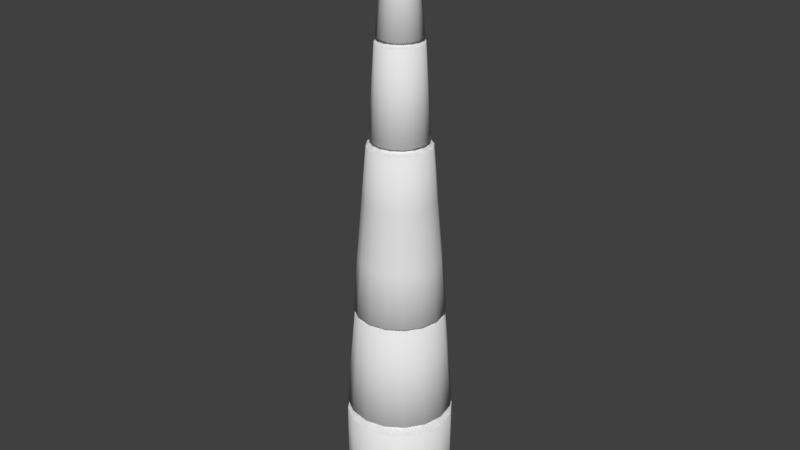 # Source: rocket.blend  (saved by Blender 2.78.0; exported with 4.5.12 LTS)
import bpy
from mathutils import Matrix  # noqa: F401  (used for matrix-valued properties, if any)

bpy.ops.wm.read_factory_settings(use_empty=True)
scene = bpy.context.scene
scene.name = 'Scene'

# ---- collections
col_collection_1 = bpy.data.collections.new('Collection 1'); scene.collection.children.link(col_collection_1)

# ---- materials (node trees are filled in below, after node groups)
mat_material_001 = bpy.data.materials.new('Material.001')
mat_material_001.alpha_threshold = 0.0
mat_material_001.use_transparent_shadow = False
mat_material_001.roughness = 0.5
mat_material_002 = bpy.data.materials.new('Material.002')
mat_material_002.alpha_threshold = 0.0
mat_material_002.use_transparent_shadow = False
mat_material_002.roughness = 0.5

# ---- material node trees

# ---- world
world_world = bpy.data.worlds.new('World'); scene.world = world_world
world_world.color = (0.05088, 0.05088, 0.05088)
world_world.use_sun_shadow = False
world_world.sun_shadow_jitter_overblur = 0.0
world_world.cycles.sampling_method = 'MANUAL'

# ---- meshes
me_cylinder_005 = bpy.data.meshes.new('Cylinder.005')
me_cylinder_005.from_pydata([(3.825e-17, 0.05104, -0.1909), (0.07304, 0.05104, -0.1763), (0.135, 0.05104, -0.135), (0.1763, 0.05104, -0.07304), (0.1909, 0.05104, 9.746e-09), (0.1763, 0.05104, 0.07304), (0.135, 0.05104, 0.135), (0.07304, 0.05104, 0.1763), (2.882e-08, 0.05104, 0.1909), (-0.07304, 0.05104, 0.1763), (-0.135, 0.05104, 0.135), (-0.1763, 0.05104, 0.07304), (-0.1909, 0.05104, -8.733e-10), (-0.1763, 0.05104, -0.07304), (-0.135, 0.05104, -0.135), (-0.07304, 0.05104, -0.1763), (-6.506e-09, 0.03246, -0.1552), (0.05938, 0.03246, -0.1434), (0.1097, 0.03246, -0.1097), (0.1434, 0.03246, -0.05938), (0.1552, 0.03246, 8.614e-09), (0.1434, 0.03246, 0.05938), (0.1097, 0.03246, 0.1097), (0.05938, 0.03246, 0.1434), (2.313e-08, 0.03246, 0.1552), (-0.05938, 0.03246, 0.1434), (-0.1097, 0.03246, 0.1097), (-0.1434, 0.03246, 0.05938), (-0.1552, 0.03246, 1.639e-10), (-0.1434, 0.03246, -0.05938), (-0.1097, 0.03246, -0.1097), (-0.05938, 0.03246, -0.1434), (0.02767, 0.6114, -0.0668), (4.898e-16, 0.6114, -0.0723), (0.05112, 0.6114, -0.05112), (0.0668, 0.6114, -0.02767), (0.0723, 0.6114, 3.678e-08), (0.0668, 0.6114, 0.02767), (0.05112, 0.6114, 0.05112), (0.02767, 0.6114, 0.0668), (1.092e-08, 0.6114, 0.0723), (-0.02767, 0.6114, 0.0668), (-0.05112, 0.6114, 0.05112), (-0.0668, 0.6114, 0.02767), (-0.0723, 0.6114, 2.817e-08), (-0.0668, 0.6114, -0.02767), (-0.05112, 0.6114, -0.05112), (-0.02767, 0.6114, -0.0668), (-0.01433, 0.6528, -0.03458), (-0.02647, 0.6528, -0.02647), (-0.03458, 0.6528, -0.01433), (-0.03743, 0.6528, 3.753e-08), (-0.03458, 0.6528, 0.01433), (-0.02647, 0.6528, 0.02647), (-0.01433, 0.6528, 0.03458), (5.652e-09, 0.6528, 0.03743), (0.01433, 0.6528, 0.03458), (0.02647, 0.6528, 0.02647), (0.03458, 0.6528, 0.01433), (0.03743, 0.6528, 4.2e-08), (0.03458, 0.6528, -0.01433), (0.02647, 0.6528, -0.02647), (2.04e-16, 0.6528, -0.03743), (0.01433, 0.6528, -0.03458)], [], [(0, 33, 32, 1), (1, 32, 34, 2), (2, 34, 35, 3), (3, 35, 36, 4), (4, 36, 37, 5), (5, 37, 38, 6), (6, 38, 39, 7), (7, 39, 40, 8), (8, 40, 41, 9), (9, 41, 42, 10), (10, 42, 43, 11), (11, 43, 44, 12), (12, 44, 45, 13), (13, 45, 46, 14), (63, 62, 48, 49, 50, 51, 52, 53, 54, 55, 56, 57, 58, 59, 60, 61), (14, 46, 47, 15), (15, 47, 33, 0), (17, 16, 0, 1), (18, 17, 1, 2), (19, 18, 2, 3), (20, 19, 3, 4), (21, 20, 4, 5), (22, 21, 5, 6), (23, 22, 6, 7), (24, 23, 7, 8), (25, 24, 8, 9), (26, 25, 9, 10), (27, 26, 10, 11), (28, 27, 11, 12), (29, 28, 12, 13), (30, 29, 13, 14), (31, 30, 14, 15), (16, 31, 15, 0), (16, 17, 18, 19, 20, 21, 22, 23, 24, 25, 26, 27, 28, 29, 30, 31), (38, 37, 58, 57), (32, 33, 62, 63), (35, 34, 61, 60), (42, 41, 54, 53), (44, 43, 52, 51), (34, 32, 63, 61), (41, 40, 55, 54), (36, 35, 60, 59), (33, 47, 48, 62), (43, 42, 53, 52), (45, 44, 51, 50), (40, 39, 56, 55), (47, 46, 49, 48), (37, 36, 59, 58), (39, 38, 57, 56), (46, 45, 50, 49)])
me_cylinder_005.polygons.foreach_set('use_smooth', [1, 1, 1, 1, 1, 1, 1, 1, 1, 1, 1, 1, 1, 1, 0, 1, 1, 0, 0, 0, 0, 0, 0, 0, 0, 0, 0, 0, 0, 0, 0, 0, 0, 0, 0, 0, 0, 0, 0, 0, 0, 0, 0, 0, 0, 0, 0, 0, 0, 0])
_uv = me_cylinder_005.uv_layers.new(name='UVMap')
_uv.uv.foreach_set('vector', [0.1244, 0.6517, 0.2149, 0.637, 0.2158, 0.6414, 0.1268, 0.6634, 0.1268, 0.6634, 0.2158, 0.6414, 0.2171, 0.6457, 0.1302, 0.6748, 0.1302, 0.6748, 0.2171, 0.6457, 0.2187, 0.6499, 0.1344, 0.6859, 0.1344, 0.6859, 0.2187, 0.6499, 0.2206, 0.654, 0.1395, 0.6967, 0.1395, 0.6967, 0.2206, 0.654, 0.2229, 0.6579, 0.1455, 0.707, 0.1455, 0.707, 0.2229, 0.6579, 0.2254, 0.6616, 0.1523, 0.7168, 0.1523, 0.5391, 0.2254, 0.5943, 0.2229, 0.598, 0.1455, 0.5489, 0.1455, 0.5489, 0.2229, 0.598, 0.2206, 0.6019, 0.1395, 0.5592, 0.1395, 0.5592, 0.2206, 0.6019, 0.2187, 0.606, 0.1344, 0.57, 0.1344, 0.57, 0.2187, 0.606, 0.2171, 0.6102, 0.1302, 0.5811, 0.1302, 0.5811, 0.2171, 0.6102, 0.2158, 0.6145, 0.1268, 0.5926, 0.1268, 0.5926, 0.2158, 0.6145, 0.2149, 0.619, 0.1244, 0.6042, 0.1244, 0.6042, 0.2149, 0.619, 0.2143, 0.6235, 0.123, 0.6161, 0.123, 0.6161, 0.2143, 0.6235, 0.2142, 0.628, 0.1225, 0.628, 0.6028, 0.4951, 0.5938, 0.5022, 0.5828, 0.5052, 0.5715, 0.5037, 0.5614, 0.4979, 0.5536, 0.4893, 0.5498, 0.4784, 0.5505, 0.4668, 0.5557, 0.4561, 0.5648, 0.4478, 0.5767, 0.443, 0.5905, 0.4424, 0.601, 0.4505, 0.6078, 0.4612, 0.6104, 0.4732, 0.6086, 0.4849, 0.1225, 0.628, 0.2142, 0.628, 0.2143, 0.6325, 0.123, 0.6399, 0.123, 0.6399, 0.2143, 0.6325, 0.2149, 0.637, 0.1244, 0.6517, 0.5785, 0.4413, 0.5618, 0.4343, 0.5641, 0.4224, 0.5852, 0.4311, 0.5912, 0.454, 0.5785, 0.4413, 0.5852, 0.4311, 0.6013, 0.4471, 0.5981, 0.4706, 0.5912, 0.454, 0.6013, 0.4471, 0.6101, 0.4681, 0.5981, 0.4886, 0.5981, 0.4706, 0.6101, 0.4681, 0.6101, 0.4909, 0.5912, 0.5054, 0.5981, 0.4886, 0.6101, 0.4909, 0.6014, 0.5121, 0.5782, 0.5185, 0.5912, 0.5054, 0.6014, 0.5121, 0.5855, 0.5285, 0.5613, 0.5251, 0.5782, 0.5185, 0.5845, 0.5288, 0.5636, 0.5369, 0.5433, 0.525, 0.5613, 0.5251, 0.5636, 0.5369, 0.541, 0.5369, 0.5266, 0.5181, 0.5433, 0.525, 0.541, 0.5369, 0.5199, 0.5283, 0.5139, 0.5054, 0.5266, 0.5181, 0.5199, 0.5283, 0.5038, 0.5122, 0.5071, 0.4887, 0.5139, 0.5054, 0.5038, 0.5122, 0.4951, 0.4911, 0.5071, 0.4706, 0.5071, 0.4887, 0.4951, 0.4911, 0.4951, 0.4683, 0.5141, 0.4539, 0.5071, 0.4706, 0.4951, 0.4683, 0.5039, 0.4472, 0.5269, 0.4412, 0.5141, 0.4539, 0.5039, 0.4472, 0.5201, 0.431, 0.5437, 0.4343, 0.5269, 0.4412, 0.5201, 0.431, 0.5413, 0.4223, 0.5618, 0.4343, 0.5437, 0.4343, 0.5413, 0.4223, 0.5641, 0.4224, 0.5618, 0.4343, 0.5785, 0.4413, 0.5912, 0.454, 0.5981, 0.4706, 0.5981, 0.4886, 0.5912, 0.5054, 0.5782, 0.5185, 0.5613, 0.5251, 0.5433, 0.525, 0.5266, 0.5181, 0.5139, 0.5054, 0.5071, 0.4887, 0.5071, 0.4706, 0.5141, 0.4539, 0.5269, 0.4412, 0.5437, 0.4343, 0.6207, 0.4032, 0.639, 0.4214, 0.601, 0.4505, 0.5905, 0.4424, 0.6386, 0.525, 0.6162, 0.543, 0.5938, 0.5022, 0.6028, 0.4951, 0.6573, 0.4723, 0.6529, 0.5002, 0.6086, 0.4849, 0.6104, 0.4732, 0.5031, 0.4583, 0.5137, 0.4307, 0.5557, 0.4561, 0.5505, 0.4668, 0.5137, 0.5149, 0.5031, 0.4877, 0.5498, 0.4784, 0.5536, 0.4893, 0.6529, 0.5002, 0.6386, 0.525, 0.6028, 0.4951, 0.6086, 0.4849, 0.5137, 0.4307, 0.5333, 0.4086, 0.5648, 0.4478, 0.5557, 0.4561, 0.6522, 0.4451, 0.6573, 0.4723, 0.6104, 0.4732, 0.6078, 0.4612, 0.6162, 0.543, 0.5885, 0.5516, 0.5828, 0.5052, 0.5938, 0.5022, 0.5031, 0.4877, 0.5031, 0.4583, 0.5505, 0.4668, 0.5498, 0.4784, 0.5333, 0.5363, 0.5137, 0.5149, 0.5536, 0.4893, 0.5614, 0.4979, 0.5333, 0.4086, 0.5591, 0.3942, 0.5767, 0.443, 0.5648, 0.4478, 0.5885, 0.5516, 0.5594, 0.5493, 0.5715, 0.5037, 0.5828, 0.5052, 0.639, 0.4214, 0.6522, 0.4451, 0.6078, 0.4612, 0.601, 0.4505, 0.5591, 0.3942, 0.5877, 0.3885, 0.5905, 0.4424, 0.5767, 0.443, 0.5594, 0.5493, 0.5333, 0.5363, 0.5614, 0.4979, 0.5715, 0.5037])
me_cylinder_005.use_remesh_preserve_volume = False
me_cylinder_005.use_remesh_preserve_attributes = False
me_cylinder_005.use_mirror_vertex_groups = False
me_cylinder_005.update()
me_cylinder_004 = bpy.data.meshes.new('Cylinder.004')
me_cylinder_004.from_pydata([(-6.712e-09, 1.831, -0.1937), (0.07413, 1.831, -0.179), (0.137, 1.831, -0.137), (0.179, 1.831, -0.07413), (0.1937, 1.831, 1.509e-07), (0.179, 1.831, 0.07413), (0.137, 1.831, 0.137), (0.07413, 1.831, 0.179), (2.338e-08, 1.831, 0.1937), (-0.07413, 1.831, 0.179), (-0.137, 1.831, 0.137), (-0.179, 1.831, 0.07413), (-0.1937, 1.831, 1.27e-07), (-0.179, 1.831, -0.07413), (-0.137, 1.831, -0.137), (-0.07413, 1.831, -0.179), (8.387e-17, 0.06212, -0.4184), (0.1601, 0.06212, -0.3866), (0.2959, 0.06212, -0.2959), (0.3866, 0.06212, -0.1601), (0.4184, 0.06212, 2.137e-08), (0.3866, 0.06212, 0.1601), (0.2959, 0.06212, 0.2959), (0.1601, 0.06212, 0.3866), (6.318e-08, 0.06212, 0.4184), (-0.1601, 0.06212, 0.3866), (-0.2959, 0.06212, 0.2959), (-0.3866, 0.06212, 0.1601), (-0.4184, 0.06212, -1.915e-09), (-0.3866, 0.06212, -0.1601), (-0.2959, 0.06212, -0.2959), (-0.1601, 0.06212, -0.3866), (-1.426e-08, 0.02139, -0.3402), (0.1302, 0.02139, -0.3143), (0.2406, 0.02139, -0.2406), (0.3143, 0.02139, -0.1302), (0.3402, 0.02139, 1.889e-08), (0.3143, 0.02139, 0.1302), (0.2406, 0.02139, 0.2406), (0.1302, 0.02139, 0.3143), (5.07e-08, 0.02139, 0.3402), (-0.1302, 0.02139, 0.3143), (-0.2406, 0.02139, 0.2406), (-0.3143, 0.02139, 0.1302), (-0.3402, 0.02139, 3.593e-10), (-0.3143, 0.02139, -0.1302), (-0.2406, 0.02139, -0.2406), (-0.1302, 0.02139, -0.3143), (0.08883, 1.816, -0.2145), (3.094e-17, 1.816, -0.2321), (0.1641, 1.816, -0.1641), (0.2145, 1.816, -0.08883), (0.2321, 1.816, 1.507e-07), (0.2145, 1.816, 0.08883), (0.1641, 1.816, 0.1641), (0.08883, 1.816, 0.2145), (3.505e-08, 1.816, 0.2321), (-0.08883, 1.816, 0.2145), (-0.1641, 1.816, 0.1641), (-0.2145, 1.816, 0.08883), (-0.2321, 1.816, 1.23e-07), (-0.2145, 1.816, -0.08883), (-0.1641, 1.816, -0.1641), (-0.08883, 1.816, -0.2145), (0.05189, 1.875, -0.1253), (-4.699e-09, 1.875, -0.1356), (0.09589, 1.875, -0.09589), (0.1253, 1.875, -0.05189), (0.1356, 1.875, 1.449e-07), (0.1253, 1.875, 0.05189), (0.09589, 1.875, 0.09589), (0.05189, 1.875, 0.1253), (1.636e-08, 1.875, 0.1356), (-0.05189, 1.875, 0.1253), (-0.09589, 1.875, 0.09589), (-0.1253, 1.875, 0.05189), (-0.1356, 1.875, 1.282e-07), (-0.1253, 1.875, -0.05189), (-0.09589, 1.875, -0.09589), (-0.05189, 1.875, -0.1253)], [], [(16, 49, 48, 17), (17, 48, 50, 18), (18, 50, 51, 19), (19, 51, 52, 20), (20, 52, 53, 21), (21, 53, 54, 22), (22, 54, 55, 23), (23, 55, 56, 24), (24, 56, 57, 25), (25, 57, 58, 26), (26, 58, 59, 27), (27, 59, 60, 28), (28, 60, 61, 29), (29, 61, 62, 30), (15, 14, 78, 79), (30, 62, 63, 31), (31, 63, 49, 16), (33, 32, 16, 17), (34, 33, 17, 18), (35, 34, 18, 19), (36, 35, 19, 20), (37, 36, 20, 21), (38, 37, 21, 22), (39, 38, 22, 23), (40, 39, 23, 24), (41, 40, 24, 25), (42, 41, 25, 26), (43, 42, 26, 27), (44, 43, 27, 28), (45, 44, 28, 29), (46, 45, 29, 30), (47, 46, 30, 31), (32, 47, 31, 16), (32, 33, 34, 35, 36, 37, 38, 39, 40, 41, 42, 43, 44, 45, 46, 47), (0, 1, 48, 49), (1, 2, 50, 48), (2, 3, 51, 50), (3, 4, 52, 51), (4, 5, 53, 52), (5, 6, 54, 53), (6, 7, 55, 54), (7, 8, 56, 55), (8, 9, 57, 56), (9, 10, 58, 57), (10, 11, 59, 58), (11, 12, 60, 59), (12, 13, 61, 60), (13, 14, 62, 61), (14, 15, 63, 62), (15, 0, 49, 63), (64, 65, 79, 78, 77, 76, 75, 74, 73, 72, 71, 70, 69, 68, 67, 66), (8, 7, 71, 72), (1, 0, 65, 64), (0, 15, 79, 65), (9, 8, 72, 73), (2, 1, 64, 66), (10, 9, 73, 74), (3, 2, 66, 67), (11, 10, 74, 75), (4, 3, 67, 68), (12, 11, 75, 76), (5, 4, 68, 69), (13, 12, 76, 77), (6, 5, 69, 70), (14, 13, 77, 78), (7, 6, 70, 71)])
me_cylinder_004.polygons.foreach_set('use_smooth', [1, 1, 1, 1, 1, 1, 1, 1, 1, 1, 1, 1, 1, 1, 0, 1, 1, 0, 0, 0, 0, 0, 0, 0, 0, 0, 0, 0, 0, 0, 0, 0, 0, 0, 0, 0, 0, 0, 0, 0, 0, 0, 0, 0, 0, 0, 0, 0, 0, 0, 0, 0, 0, 0, 0, 0, 0, 0, 0, 0, 0, 0, 0, 0, 0, 0])
_uv = me_cylinder_004.uv_layers.new(name='UVMap')
_uv.uv.foreach_set('vector', [0.5397, 0.4893, 0.7075, 0.4754, 0.7084, 0.484, 0.5413, 0.5048, 0.5413, 0.5048, 0.7084, 0.484, 0.7096, 0.4926, 0.5436, 0.5202, 0.5436, 0.5202, 0.7096, 0.4926, 0.7112, 0.5011, 0.5465, 0.5355, 0.5465, 0.5355, 0.7112, 0.5011, 0.7131, 0.5095, 0.55, 0.5507, 0.55, 0.5507, 0.7131, 0.5095, 0.7154, 0.5178, 0.5541, 0.5657, 0.5541, 0.5657, 0.7154, 0.5178, 0.7181, 0.526, 0.5588, 0.5805, 0.5588, 0.3358, 0.7181, 0.3903, 0.7154, 0.3985, 0.5541, 0.3506, 0.5541, 0.3506, 0.7154, 0.3985, 0.7131, 0.4068, 0.55, 0.3656, 0.55, 0.3656, 0.7131, 0.4068, 0.7112, 0.4153, 0.5465, 0.3808, 0.5465, 0.3808, 0.7112, 0.4153, 0.7096, 0.4237, 0.5436, 0.3961, 0.5436, 0.3961, 0.7096, 0.4237, 0.7084, 0.4323, 0.5413, 0.4115, 0.5413, 0.4115, 0.7084, 0.4323, 0.7075, 0.4409, 0.5397, 0.427, 0.5397, 0.427, 0.7075, 0.4409, 0.7069, 0.4495, 0.5388, 0.4426, 0.5388, 0.4426, 0.7069, 0.4495, 0.7068, 0.4582, 0.5385, 0.4582, 0.7094, 0.8854, 0.6986, 0.8588, 0.7247, 0.8534, 0.7316, 0.8705, 0.5385, 0.4582, 0.7068, 0.4582, 0.7069, 0.4668, 0.5388, 0.4737, 0.5388, 0.4737, 0.7069, 0.4668, 0.7075, 0.4754, 0.5397, 0.4893, 0.1468, 0.3571, 0.1019, 0.3755, 0.08363, 0.3483, 0.1403, 0.325, 0.1953, 0.3572, 0.1468, 0.3571, 0.1403, 0.325, 0.2016, 0.325, 0.2401, 0.3758, 0.1953, 0.3572, 0.2016, 0.325, 0.2581, 0.3485, 0.2743, 0.41, 0.2401, 0.3758, 0.2581, 0.3485, 0.3014, 0.3916, 0.2928, 0.4547, 0.2743, 0.41, 0.3014, 0.3916, 0.3249, 0.448, 0.2928, 0.5039, 0.2928, 0.4547, 0.3249, 0.448, 0.3256, 0.5094, 0.2736, 0.5483, 0.2928, 0.5039, 0.3243, 0.5115, 0.3003, 0.5665, 0.2391, 0.5819, 0.2736, 0.5483, 0.3003, 0.5665, 0.2571, 0.609, 0.1942, 0.6, 0.2391, 0.5819, 0.2571, 0.609, 0.2006, 0.632, 0.1457, 0.5999, 0.1942, 0.6, 0.2006, 0.632, 0.1395, 0.632, 0.101, 0.5814, 0.1457, 0.5999, 0.1395, 0.632, 0.08302, 0.6087, 0.06684, 0.5472, 0.101, 0.5814, 0.08302, 0.6087, 0.03976, 0.5655, 0.04844, 0.5025, 0.06684, 0.5472, 0.03976, 0.5655, 0.01641, 0.509, 0.04865, 0.4542, 0.04844, 0.5025, 0.01641, 0.509, 0.01658, 0.4479, 0.06745, 0.4096, 0.04865, 0.4542, 0.01658, 0.4479, 0.04022, 0.3915, 0.1019, 0.3755, 0.06745, 0.4096, 0.04022, 0.3915, 0.08363, 0.3483, 0.1019, 0.3755, 0.1468, 0.3571, 0.1953, 0.3572, 0.2401, 0.3758, 0.2743, 0.41, 0.2928, 0.4547, 0.2928, 0.5039, 0.2736, 0.5483, 0.2391, 0.5819, 0.1942, 0.6, 0.1457, 0.5999, 0.101, 0.5814, 0.06684, 0.5472, 0.04844, 0.5025, 0.04865, 0.4542, 0.06745, 0.4096, 0.7294, 0.9059, 0.7558, 0.9173, 0.7526, 0.9325, 0.7206, 0.9188, 0.7558, 0.9173, 0.7845, 0.9177, 0.7872, 0.933, 0.7526, 0.9325, 0.7845, 0.9177, 0.8111, 0.9072, 0.8194, 0.9203, 0.7872, 0.933, 0.8111, 0.9072, 0.8318, 0.8875, 0.8443, 0.8966, 0.8194, 0.9203, 0.8318, 0.8875, 0.844, 0.8617, 0.8588, 0.8656, 0.8443, 0.8966, 0.844, 0.8617, 0.8462, 0.8335, 0.8614, 0.8319, 0.8588, 0.8656, 0.8463, 0.8274, 0.8334, 0.801, 0.8461, 0.7916, 0.8616, 0.8232, 0.8334, 0.801, 0.8119, 0.7812, 0.8202, 0.7678, 0.8461, 0.7916, 0.8119, 0.7812, 0.7848, 0.7708, 0.7874, 0.7553, 0.8202, 0.7678, 0.7848, 0.7708, 0.7559, 0.7715, 0.7525, 0.7562, 0.7874, 0.7553, 0.7559, 0.7715, 0.7295, 0.7829, 0.7206, 0.7701, 0.7525, 0.7562, 0.7295, 0.7829, 0.7094, 0.8035, 0.6963, 0.795, 0.7206, 0.7701, 0.7094, 0.8035, 0.6986, 0.8301, 0.6833, 0.8271, 0.6963, 0.795, 0.6986, 0.8301, 0.6986, 0.8588, 0.6833, 0.8618, 0.6833, 0.8271, 0.6986, 0.8588, 0.7094, 0.8854, 0.6963, 0.8939, 0.6833, 0.8618, 0.7094, 0.8854, 0.7294, 0.9059, 0.7206, 0.9188, 0.6963, 0.8939, 0.7611, 0.8913, 0.7443, 0.8839, 0.7316, 0.8705, 0.7247, 0.8534, 0.7248, 0.835, 0.7318, 0.8179, 0.7448, 0.8048, 0.7618, 0.7976, 0.7804, 0.7973, 0.7977, 0.8043, 0.8112, 0.8176, 0.8191, 0.8355, 0.8179, 0.8549, 0.8101, 0.8721, 0.7966, 0.8849, 0.7794, 0.8916, 0.8119, 0.7812, 0.8334, 0.801, 0.8112, 0.8176, 0.7977, 0.8043, 0.7558, 0.9173, 0.7294, 0.9059, 0.7443, 0.8839, 0.7611, 0.8913, 0.7294, 0.9059, 0.7094, 0.8854, 0.7316, 0.8705, 0.7443, 0.8839, 0.7848, 0.7708, 0.8119, 0.7812, 0.7977, 0.8043, 0.7804, 0.7973, 0.7845, 0.9177, 0.7558, 0.9173, 0.7611, 0.8913, 0.7794, 0.8916, 0.7559, 0.7715, 0.7848, 0.7708, 0.7804, 0.7973, 0.7618, 0.7976, 0.8111, 0.9072, 0.7845, 0.9177, 0.7794, 0.8916, 0.7966, 0.8849, 0.7295, 0.7829, 0.7559, 0.7715, 0.7618, 0.7976, 0.7448, 0.8048, 0.8318, 0.8875, 0.8111, 0.9072, 0.7966, 0.8849, 0.8101, 0.8721, 0.7094, 0.8035, 0.7295, 0.7829, 0.7448, 0.8048, 0.7318, 0.8179, 0.844, 0.8617, 0.8318, 0.8875, 0.8101, 0.8721, 0.8179, 0.8549, 0.6986, 0.8301, 0.7094, 0.8035, 0.7318, 0.8179, 0.7248, 0.835, 0.8462, 0.8335, 0.844, 0.8617, 0.8179, 0.8549, 0.8191, 0.8355, 0.6986, 0.8588, 0.6986, 0.8301, 0.7248, 0.835, 0.7247, 0.8534, 0.8334, 0.801, 0.8463, 0.8274, 0.8191, 0.8355, 0.8112, 0.8176])
me_cylinder_004.use_remesh_preserve_volume = False
me_cylinder_004.use_remesh_preserve_attributes = False
me_cylinder_004.use_mirror_vertex_groups = False
me_cylinder_004.update()
me_cylinder_003 = bpy.data.meshes.new('Cylinder.003')
me_cylinder_003.from_pydata([(-1.251e-08, 1.796, -0.361), (0.1382, 1.796, -0.3336), (0.2553, 1.796, -0.2553), (0.3336, 1.796, -0.1382), (0.361, 1.796, 1.73e-07), (0.3336, 1.796, 0.1382), (0.2553, 1.796, 0.2553), (0.1382, 1.796, 0.3336), (4.357e-08, 1.796, 0.361), (-0.1382, 1.796, 0.3336), (-0.2553, 1.796, 0.2553), (-0.3336, 1.796, 0.1382), (-0.361, 1.796, 1.285e-07), (-0.3336, 1.796, -0.1382), (-0.2553, 1.796, -0.2553), (-0.1382, 1.796, -0.3336), (1.073e-16, 0.06781, -0.5353), (0.2048, 0.06781, -0.4945), (0.3785, 0.06781, -0.3785), (0.4945, 0.06781, -0.2048), (0.5353, 0.06781, 2.733e-08), (0.4945, 0.06781, 0.2048), (0.3785, 0.06781, 0.3785), (0.2048, 0.06781, 0.4945), (8.082e-08, 0.06781, 0.5353), (-0.2048, 0.06781, 0.4945), (-0.3785, 0.06781, 0.3785), (-0.4945, 0.06781, 0.2048), (-0.5353, 0.06781, -2.449e-09), (-0.4945, 0.06781, -0.2048), (-0.3785, 0.06781, -0.3785), (-0.2048, 0.06781, -0.4945), (-1.825e-08, 0.0157, -0.4352), (0.1665, 0.0157, -0.402), (0.3077, 0.0157, -0.3077), (0.402, 0.0157, -0.1665), (0.4352, 0.0157, 2.416e-08), (0.402, 0.0157, 0.1665), (0.3077, 0.0157, 0.3077), (0.1665, 0.0157, 0.402), (6.486e-08, 0.0157, 0.4352), (-0.1665, 0.0157, 0.402), (-0.3077, 0.0157, 0.3077), (-0.402, 0.0157, 0.1665), (-0.4352, 0.0157, 4.596e-10), (-0.402, 0.0157, -0.1665), (-0.3077, 0.0157, -0.3077), (-0.1665, 0.0157, -0.402), (0.1656, 1.77, -0.3997), (7.301e-17, 1.77, -0.4326), (0.3059, 1.77, -0.3059), (0.3997, 1.77, -0.1656), (0.4326, 1.77, 1.726e-07), (0.3997, 1.77, 0.1656), (0.3059, 1.77, 0.3059), (0.1656, 1.77, 0.3997), (6.533e-08, 1.77, 0.4326), (-0.1656, 1.77, 0.3997), (-0.3059, 1.77, 0.3059), (-0.3997, 1.77, 0.1656), (-0.4326, 1.77, 1.211e-07), (-0.3997, 1.77, -0.1656), (-0.3059, 1.77, -0.3059), (-0.1656, 1.77, -0.3997), (0.09672, 1.879, -0.2335), (-8.757e-09, 1.879, -0.2527), (0.1787, 1.879, -0.1787), (0.2335, 1.879, -0.09672), (0.2527, 1.879, 1.619e-07), (0.2335, 1.879, 0.09672), (0.1787, 1.879, 0.1787), (0.09672, 1.879, 0.2335), (3.05e-08, 1.879, 0.2527), (-0.09672, 1.879, 0.2335), (-0.1787, 1.879, 0.1787), (-0.2335, 1.879, 0.09672), (-0.2527, 1.879, 1.307e-07), (-0.2335, 1.879, -0.09672), (-0.1787, 1.879, -0.1787), (-0.09672, 1.879, -0.2335)], [], [(16, 49, 48, 17), (17, 48, 50, 18), (18, 50, 51, 19), (19, 51, 52, 20), (20, 52, 53, 21), (21, 53, 54, 22), (22, 54, 55, 23), (23, 55, 56, 24), (24, 56, 57, 25), (25, 57, 58, 26), (26, 58, 59, 27), (27, 59, 60, 28), (28, 60, 61, 29), (29, 61, 62, 30), (15, 14, 78, 79), (30, 62, 63, 31), (31, 63, 49, 16), (33, 32, 16, 17), (34, 33, 17, 18), (35, 34, 18, 19), (36, 35, 19, 20), (37, 36, 20, 21), (38, 37, 21, 22), (39, 38, 22, 23), (40, 39, 23, 24), (41, 40, 24, 25), (42, 41, 25, 26), (43, 42, 26, 27), (44, 43, 27, 28), (45, 44, 28, 29), (46, 45, 29, 30), (47, 46, 30, 31), (32, 47, 31, 16), (32, 33, 34, 35, 36, 37, 38, 39, 40, 41, 42, 43, 44, 45, 46, 47), (0, 1, 48, 49), (1, 2, 50, 48), (2, 3, 51, 50), (3, 4, 52, 51), (4, 5, 53, 52), (5, 6, 54, 53), (6, 7, 55, 54), (7, 8, 56, 55), (8, 9, 57, 56), (9, 10, 58, 57), (10, 11, 59, 58), (11, 12, 60, 59), (12, 13, 61, 60), (13, 14, 62, 61), (14, 15, 63, 62), (15, 0, 49, 63), (64, 65, 79, 78, 77, 76, 75, 74, 73, 72, 71, 70, 69, 68, 67, 66), (8, 7, 71, 72), (1, 0, 65, 64), (0, 15, 79, 65), (9, 8, 72, 73), (2, 1, 64, 66), (10, 9, 73, 74), (3, 2, 66, 67), (11, 10, 74, 75), (4, 3, 67, 68), (12, 11, 75, 76), (5, 4, 68, 69), (13, 12, 76, 77), (6, 5, 69, 70), (14, 13, 77, 78), (7, 6, 70, 71)])
me_cylinder_003.polygons.foreach_set('use_smooth', [1, 1, 1, 1, 1, 1, 1, 1, 1, 1, 1, 1, 1, 1, 0, 1, 1, 0, 0, 0, 0, 0, 0, 0, 0, 0, 0, 0, 0, 0, 0, 0, 0, 0, 0, 0, 0, 0, 0, 0, 0, 0, 0, 0, 0, 0, 0, 0, 0, 0, 0, 0, 0, 0, 0, 0, 0, 0, 0, 0, 0, 0, 0, 0, 0, 0])
_uv = me_cylinder_003.uv_layers.new(name='UVMap')
_uv.uv.foreach_set('vector', [0.02939, 0.5383, 0.2658, 0.5272, 0.2672, 0.5506, 0.03109, 0.5672, 0.03109, 0.5672, 0.2672, 0.5506, 0.2691, 0.5739, 0.03347, 0.5961, 0.03347, 0.5961, 0.2691, 0.5739, 0.2716, 0.5972, 0.03653, 0.6249, 0.03653, 0.6249, 0.2716, 0.5972, 0.2746, 0.6204, 0.04026, 0.6537, 0.04026, 0.6537, 0.2746, 0.6204, 0.2781, 0.6436, 0.04467, 0.6823, 0.04467, 0.6823, 0.2781, 0.6436, 0.2822, 0.6667, 0.04975, 0.7109, 0.04975, 0.2498, 0.2822, 0.294, 0.2781, 0.317, 0.04467, 0.2783, 0.04467, 0.2783, 0.2781, 0.317, 0.2746, 0.3402, 0.04026, 0.3069, 0.04026, 0.3069, 0.2746, 0.3402, 0.2716, 0.3634, 0.03653, 0.3357, 0.03653, 0.3357, 0.2716, 0.3634, 0.2691, 0.3867, 0.03347, 0.3645, 0.03347, 0.3645, 0.2691, 0.3867, 0.2672, 0.4101, 0.03109, 0.3934, 0.03109, 0.3934, 0.2672, 0.4101, 0.2658, 0.4335, 0.02939, 0.4224, 0.02939, 0.4224, 0.2658, 0.4335, 0.265, 0.4569, 0.02837, 0.4513, 0.02837, 0.4513, 0.265, 0.4569, 0.2647, 0.4803, 0.02803, 0.4803, 0.516, 0.5356, 0.5069, 0.5137, 0.5284, 0.5092, 0.5342, 0.5232, 0.02803, 0.4803, 0.2647, 0.4803, 0.265, 0.5037, 0.02837, 0.5093, 0.02837, 0.5093, 0.265, 0.5037, 0.2658, 0.5272, 0.02939, 0.5383, 0.6433, 0.4231, 0.624, 0.4036, 0.6342, 0.3882, 0.6587, 0.4127, 0.6537, 0.4485, 0.6433, 0.4231, 0.6587, 0.4127, 0.672, 0.4448, 0.6537, 0.476, 0.6537, 0.4485, 0.672, 0.4448, 0.672, 0.4796, 0.6432, 0.5015, 0.6537, 0.476, 0.672, 0.4796, 0.6587, 0.5117, 0.6237, 0.521, 0.6432, 0.5015, 0.6587, 0.5117, 0.6342, 0.5363, 0.5982, 0.5316, 0.6237, 0.521, 0.6342, 0.5363, 0.6023, 0.5499, 0.5707, 0.5315, 0.5982, 0.5316, 0.6012, 0.5498, 0.5671, 0.5494, 0.5455, 0.5209, 0.5707, 0.5315, 0.5671, 0.5494, 0.5353, 0.5362, 0.5263, 0.5014, 0.5455, 0.5209, 0.5353, 0.5362, 0.5109, 0.5117, 0.516, 0.476, 0.5263, 0.5014, 0.5109, 0.5117, 0.4978, 0.4796, 0.5161, 0.4485, 0.516, 0.476, 0.4978, 0.4796, 0.4979, 0.4449, 0.5266, 0.4231, 0.5161, 0.4485, 0.4979, 0.4449, 0.5111, 0.4129, 0.546, 0.4036, 0.5266, 0.4231, 0.5111, 0.4129, 0.5355, 0.3883, 0.5713, 0.3931, 0.546, 0.4036, 0.5355, 0.3883, 0.5676, 0.3749, 0.5987, 0.3931, 0.5713, 0.3931, 0.5676, 0.3749, 0.6022, 0.3749, 0.624, 0.4036, 0.5987, 0.3931, 0.6022, 0.3749, 0.6342, 0.3882, 0.624, 0.4036, 0.6433, 0.4231, 0.6537, 0.4485, 0.6537, 0.476, 0.6432, 0.5015, 0.6237, 0.521, 0.5982, 0.5316, 0.5707, 0.5315, 0.5455, 0.5209, 0.5263, 0.5014, 0.516, 0.476, 0.5161, 0.4485, 0.5266, 0.4231, 0.546, 0.4036, 0.5713, 0.3931, 0.5987, 0.3931, 0.5329, 0.5524, 0.5548, 0.5614, 0.5523, 0.574, 0.5257, 0.5631, 0.5548, 0.5614, 0.5784, 0.5615, 0.5809, 0.5741, 0.5523, 0.574, 0.5784, 0.5615, 0.6003, 0.5527, 0.6072, 0.5634, 0.5809, 0.5741, 0.6003, 0.5527, 0.6172, 0.5364, 0.6275, 0.5438, 0.6072, 0.5634, 0.6172, 0.5364, 0.6268, 0.5153, 0.639, 0.5184, 0.6275, 0.5438, 0.6268, 0.5153, 0.6283, 0.4926, 0.6405, 0.491, 0.639, 0.5184, 0.6287, 0.4882, 0.6184, 0.4665, 0.6288, 0.4589, 0.6412, 0.4849, 0.6184, 0.4665, 0.6009, 0.4502, 0.6078, 0.4392, 0.6288, 0.4589, 0.6009, 0.4502, 0.5787, 0.4415, 0.581, 0.4288, 0.6078, 0.4392, 0.5787, 0.4415, 0.5549, 0.4418, 0.5523, 0.4291, 0.581, 0.4288, 0.5549, 0.4418, 0.5329, 0.451, 0.5257, 0.4402, 0.5523, 0.4291, 0.5329, 0.451, 0.5161, 0.4679, 0.5053, 0.4607, 0.5257, 0.4402, 0.5161, 0.4679, 0.5069, 0.4899, 0.4942, 0.4873, 0.5053, 0.4607, 0.5069, 0.4899, 0.5069, 0.5137, 0.4942, 0.5162, 0.4942, 0.4873, 0.5069, 0.5137, 0.516, 0.5356, 0.5053, 0.5428, 0.4942, 0.5162, 0.516, 0.5356, 0.5329, 0.5524, 0.5257, 0.5631, 0.5053, 0.5428, 0.5589, 0.5398, 0.5448, 0.534, 0.5342, 0.5232, 0.5284, 0.5092, 0.5286, 0.494, 0.5345, 0.48, 0.5454, 0.4693, 0.5597, 0.4634, 0.5749, 0.4633, 0.5891, 0.469, 0.6001, 0.4799, 0.6064, 0.4946, 0.6058, 0.5101, 0.5994, 0.5239, 0.5884, 0.5344, 0.5742, 0.54, 0.6009, 0.4502, 0.6184, 0.4665, 0.6001, 0.4799, 0.5891, 0.469, 0.5548, 0.5614, 0.5329, 0.5524, 0.5448, 0.534, 0.5589, 0.5398, 0.5329, 0.5524, 0.516, 0.5356, 0.5342, 0.5232, 0.5448, 0.534, 0.5787, 0.4415, 0.6009, 0.4502, 0.5891, 0.469, 0.5749, 0.4633, 0.5784, 0.5615, 0.5548, 0.5614, 0.5589, 0.5398, 0.5742, 0.54, 0.5549, 0.4418, 0.5787, 0.4415, 0.5749, 0.4633, 0.5597, 0.4634, 0.6003, 0.5527, 0.5784, 0.5615, 0.5742, 0.54, 0.5884, 0.5344, 0.5329, 0.451, 0.5549, 0.4418, 0.5597, 0.4634, 0.5454, 0.4693, 0.6172, 0.5364, 0.6003, 0.5527, 0.5884, 0.5344, 0.5994, 0.5239, 0.5161, 0.4679, 0.5329, 0.451, 0.5454, 0.4693, 0.5345, 0.48, 0.6268, 0.5153, 0.6172, 0.5364, 0.5994, 0.5239, 0.6058, 0.5101, 0.5069, 0.4899, 0.5161, 0.4679, 0.5345, 0.48, 0.5286, 0.494, 0.6283, 0.4926, 0.6268, 0.5153, 0.6058, 0.5101, 0.6064, 0.4946, 0.5069, 0.5137, 0.5069, 0.4899, 0.5286, 0.494, 0.5284, 0.5092, 0.6184, 0.4665, 0.6287, 0.4882, 0.6064, 0.4946, 0.6001, 0.4799])
me_cylinder_003.use_remesh_preserve_volume = False
me_cylinder_003.use_remesh_preserve_attributes = False
me_cylinder_003.use_mirror_vertex_groups = False
me_cylinder_003.update()
me_cylinder_002 = bpy.data.meshes.new('Cylinder.002')
me_cylinder_002.from_pydata([(-1.699e-08, 3.322, -0.4902), (0.1876, 3.322, -0.4529), (0.3466, 3.322, -0.3466), (0.4529, 3.322, -0.1876), (0.4902, 3.322, 3.07e-07), (0.4529, 3.322, 0.1876), (0.3466, 3.322, 0.3466), (0.1876, 3.322, 0.4529), (5.916e-08, 3.322, 0.4902), (-0.1876, 3.322, 0.4529), (-0.3466, 3.322, 0.3466), (-0.4529, 3.322, 0.1876), (-0.4902, 3.322, 2.466e-07), (-0.4529, 3.322, -0.1876), (-0.3466, 3.322, -0.3466), (-0.1876, 3.322, -0.4529), (1.719e-16, 0.08351, -0.8578), (0.3283, 0.08351, -0.7925), (0.6066, 0.08351, -0.6066), (0.7925, 0.08351, -0.3283), (0.8578, 0.08351, 4.38e-08), (0.7925, 0.08351, 0.3283), (0.6066, 0.08351, 0.6066), (0.3283, 0.08351, 0.7925), (1.295e-07, 0.08351, 0.8578), (-0.3283, 0.08351, 0.7925), (-0.6066, 0.08351, 0.6066), (-0.7925, 0.08351, 0.3283), (-0.8578, 0.08351, -3.925e-09), (-0.7925, 0.08351, -0.3283), (-0.6066, 0.08351, -0.6066), (-0.3283, 0.08351, -0.7925), (-2.924e-08, 4.003e-08, -0.6974), (0.2669, 4.088e-08, -0.6444), (0.4932, 4.328e-08, -0.4932), (0.6444, 2.132e-08, -0.2669), (0.6974, -3.556e-15, 3.872e-08), (0.6444, -2.132e-08, 0.2669), (0.4932, -4.328e-08, 0.4932), (0.2669, -4.088e-08, 0.6444), (1.039e-07, -4.003e-08, 0.6974), (-0.2669, -4.088e-08, 0.6444), (-0.4932, -4.328e-08, 0.4932), (-0.6444, -2.132e-08, 0.2669), (-0.6974, 3.988e-16, 7.367e-10), (-0.6444, 2.132e-08, -0.2669), (-0.4932, 4.328e-08, -0.4932), (-0.2669, 4.088e-08, -0.6444), (0.2248, 3.286, -0.5427), (-3.64e-16, 3.286, -0.5874), (0.4154, 3.286, -0.4154), (0.5427, 3.286, -0.2248), (0.5874, 3.286, 3.066e-07), (0.5427, 3.286, 0.2248), (0.4154, 3.286, 0.4154), (0.2248, 3.286, 0.5427), (8.87e-08, 3.286, 0.5874), (-0.2248, 3.286, 0.5427), (-0.4154, 3.286, 0.4154), (-0.5427, 3.286, 0.2248), (-0.5874, 3.286, 2.365e-07), (-0.5427, 3.286, -0.2248), (-0.4154, 3.286, -0.4154), (-0.2248, 3.286, -0.5427), (0.1313, 3.435, -0.317), (-1.189e-08, 3.435, -0.3431), (0.2426, 3.435, -0.2426), (0.317, 3.435, -0.1313), (0.3431, 3.435, 2.92e-07), (0.317, 3.435, 0.1313), (0.2426, 3.435, 0.2426), (0.1313, 3.435, 0.317), (4.141e-08, 3.435, 0.3431), (-0.1313, 3.435, 0.317), (-0.2426, 3.435, 0.2426), (-0.317, 3.435, 0.1313), (-0.3431, 3.435, 2.497e-07), (-0.317, 3.435, -0.1313), (-0.2426, 3.435, -0.2426), (-0.1313, 3.435, -0.317), (-6.688e-18, 1.151, -0.7677), (-1.971e-16, 2.289, -0.6716), (0.257, 2.289, -0.6205), (0.2938, 1.151, -0.7093), (0.4749, 2.289, -0.4749), (0.5429, 1.151, -0.5429), (0.6205, 2.289, -0.257), (0.7093, 1.151, -0.2938), (0.6716, 2.289, 2.247e-07), (0.7677, 1.151, 1.314e-07), (0.6205, 2.289, 0.257), (0.7093, 1.151, 0.2938), (0.4749, 2.289, 0.4749), (0.5429, 1.151, 0.5429), (0.257, 2.289, 0.6205), (0.2938, 1.151, 0.7093), (1.014e-07, 2.289, 0.6716), (1.159e-07, 1.151, 0.7677), (-0.257, 2.289, 0.6205), (-0.2938, 1.151, 0.7093), (-0.4749, 2.289, 0.4749), (-0.5429, 1.151, 0.5429), (-0.6205, 2.289, 0.257), (-0.7093, 1.151, 0.2938), (-0.6716, 2.289, 1.616e-07), (-0.7677, 1.151, 7.622e-08), (-0.6205, 2.289, -0.257), (-0.7093, 1.151, -0.2938), (-0.4749, 2.289, -0.4749), (-0.5429, 1.151, -0.5429), (-0.257, 2.289, -0.6205), (-0.2938, 1.151, -0.7093)], [], [(81, 49, 48, 82), (82, 48, 50, 84), (84, 50, 51, 86), (86, 51, 52, 88), (88, 52, 53, 90), (90, 53, 54, 92), (92, 54, 55, 94), (94, 55, 56, 96), (96, 56, 57, 98), (98, 57, 58, 100), (100, 58, 59, 102), (102, 59, 60, 104), (104, 60, 61, 106), (106, 61, 62, 108), (15, 14, 78, 79), (108, 62, 63, 110), (110, 63, 49, 81), (33, 32, 16, 17), (34, 33, 17, 18), (35, 34, 18, 19), (36, 35, 19, 20), (37, 36, 20, 21), (38, 37, 21, 22), (39, 38, 22, 23), (40, 39, 23, 24), (41, 40, 24, 25), (42, 41, 25, 26), (43, 42, 26, 27), (44, 43, 27, 28), (45, 44, 28, 29), (46, 45, 29, 30), (47, 46, 30, 31), (32, 47, 31, 16), (32, 33, 34, 35, 36, 37, 38, 39, 40, 41, 42, 43, 44, 45, 46, 47), (0, 1, 48, 49), (1, 2, 50, 48), (2, 3, 51, 50), (3, 4, 52, 51), (4, 5, 53, 52), (5, 6, 54, 53), (6, 7, 55, 54), (7, 8, 56, 55), (8, 9, 57, 56), (9, 10, 58, 57), (10, 11, 59, 58), (11, 12, 60, 59), (12, 13, 61, 60), (13, 14, 62, 61), (14, 15, 63, 62), (15, 0, 49, 63), (64, 65, 79, 78, 77, 76, 75, 74, 73, 72, 71, 70, 69, 68, 67, 66), (8, 7, 71, 72), (1, 0, 65, 64), (0, 15, 79, 65), (9, 8, 72, 73), (2, 1, 64, 66), (10, 9, 73, 74), (3, 2, 66, 67), (11, 10, 74, 75), (4, 3, 67, 68), (12, 11, 75, 76), (5, 4, 68, 69), (13, 12, 76, 77), (6, 5, 69, 70), (14, 13, 77, 78), (7, 6, 70, 71), (31, 111, 80, 16), (111, 110, 81, 80), (30, 109, 111, 31), (109, 108, 110, 111), (29, 107, 109, 30), (107, 106, 108, 109), (28, 105, 107, 29), (105, 104, 106, 107), (27, 103, 105, 28), (103, 102, 104, 105), (26, 101, 103, 27), (101, 100, 102, 103), (25, 99, 101, 26), (99, 98, 100, 101), (24, 97, 99, 25), (97, 96, 98, 99), (23, 95, 97, 24), (95, 94, 96, 97), (22, 93, 95, 23), (93, 92, 94, 95), (21, 91, 93, 22), (91, 90, 92, 93), (20, 89, 91, 21), (89, 88, 90, 91), (19, 87, 89, 20), (87, 86, 88, 89), (18, 85, 87, 19), (85, 84, 86, 87), (17, 83, 85, 18), (83, 82, 84, 85), (16, 80, 83, 17), (80, 81, 82, 83)])
me_cylinder_002.polygons.foreach_set('use_smooth', [1, 1, 1, 1, 1, 1, 1, 1, 1, 1, 1, 1, 1, 1, 0, 1, 1, 0, 0, 0, 0, 0, 0, 0, 0, 0, 0, 0, 0, 0, 0, 0, 0, 0, 0, 0, 0, 0, 0, 0, 0, 0, 0, 0, 0, 0, 0, 0, 0, 0, 0, 0, 0, 0, 0, 0, 0, 0, 0, 0, 0, 0, 0, 0, 0, 0, 1, 1, 1, 1, 1, 1, 1, 1, 1, 1, 1, 1, 1, 1, 1, 1, 1, 1, 1, 1, 1, 1, 1, 1, 1, 1, 1, 1, 1, 1, 1, 1])
_uv = me_cylinder_002.uv_layers.new(name='UVMap')
_uv.uv.foreach_set('vector', [0.4448, 0.5779, 0.5374, 0.5749, 0.5385, 0.5961, 0.446, 0.6022, 0.1629, 0.5553, 0.2033, 0.5579, 0.2028, 0.5672, 0.1624, 0.5659, 0.1624, 0.5659, 0.2028, 0.5672, 0.2027, 0.5765, 0.1622, 0.5765, 0.1622, 0.5765, 0.2027, 0.5765, 0.2028, 0.5857, 0.1624, 0.5871, 0.1624, 0.5871, 0.2028, 0.5857, 0.2033, 0.595, 0.1629, 0.5977, 0.57, 0.5213, 0.6625, 0.5274, 0.6614, 0.5486, 0.5688, 0.5456, 0.5688, 0.5456, 0.6614, 0.5486, 0.6611, 0.5698, 0.5684, 0.5698, 0.5684, 0.5698, 0.6611, 0.5698, 0.6614, 0.5911, 0.5688, 0.5941, 0.5688, 0.5941, 0.6614, 0.5911, 0.6625, 0.6122, 0.57, 0.6183, 0.1574, 0.5011, 0.1978, 0.5038, 0.1973, 0.513, 0.1569, 0.5117, 0.1569, 0.5117, 0.1973, 0.513, 0.1972, 0.5223, 0.1567, 0.5223, 0.1567, 0.5223, 0.1972, 0.5223, 0.1973, 0.5316, 0.1569, 0.5329, 0.1569, 0.5329, 0.1973, 0.5316, 0.1978, 0.5408, 0.1574, 0.5435, 0.446, 0.5052, 0.5385, 0.5113, 0.5374, 0.5325, 0.4448, 0.5294, 0.4748, 0.2206, 0.4362, 0.2208, 0.4426, 0.1848, 0.4679, 0.1854, 0.4448, 0.5294, 0.5374, 0.5325, 0.5371, 0.5537, 0.4444, 0.5537, 0.4444, 0.5537, 0.5371, 0.5537, 0.5374, 0.5749, 0.4448, 0.5779, 0.6199, 0.3834, 0.597, 0.3741, 0.6, 0.3578, 0.6287, 0.3692, 0.6371, 0.4012, 0.6199, 0.3834, 0.6297, 0.37, 0.6508, 0.3922, 0.6462, 0.4239, 0.6371, 0.4012, 0.6508, 0.3922, 0.6624, 0.4207, 0.6459, 0.4484, 0.6462, 0.4239, 0.6624, 0.4207, 0.6622, 0.4517, 0.6362, 0.4713, 0.6459, 0.4484, 0.6622, 0.4517, 0.6504, 0.4804, 0.6185, 0.4881, 0.6362, 0.4713, 0.6492, 0.4811, 0.6272, 0.5018, 0.5959, 0.497, 0.6185, 0.4881, 0.6272, 0.5018, 0.5989, 0.513, 0.5715, 0.4968, 0.5959, 0.497, 0.5989, 0.513, 0.5684, 0.5129, 0.5488, 0.4875, 0.5715, 0.4968, 0.5684, 0.5129, 0.5401, 0.5015, 0.5316, 0.4699, 0.5488, 0.4875, 0.5391, 0.5008, 0.5179, 0.4789, 0.5223, 0.4473, 0.5316, 0.4699, 0.5179, 0.4789, 0.5062, 0.4506, 0.5224, 0.4228, 0.5223, 0.4473, 0.5062, 0.4506, 0.5061, 0.4197, 0.532, 0.3999, 0.5224, 0.4228, 0.5061, 0.4197, 0.5178, 0.3909, 0.5497, 0.383, 0.532, 0.3999, 0.5188, 0.3901, 0.5409, 0.3693, 0.5724, 0.374, 0.5497, 0.383, 0.5409, 0.3693, 0.5693, 0.3578, 0.597, 0.3741, 0.5724, 0.374, 0.5693, 0.3578, 0.6, 0.3578, 0.597, 0.3741, 0.6199, 0.3834, 0.6371, 0.4012, 0.6462, 0.4239, 0.6459, 0.4484, 0.6362, 0.4713, 0.6185, 0.4881, 0.5959, 0.497, 0.5715, 0.4968, 0.5488, 0.4875, 0.5316, 0.4699, 0.5223, 0.4473, 0.5224, 0.4228, 0.532, 0.3999, 0.5497, 0.383, 0.5724, 0.374, 0.5104, 0.2067, 0.5384, 0.1813, 0.5547, 0.1936, 0.5212, 0.2242, 0.5418, 0.1766, 0.5551, 0.1412, 0.5751, 0.1449, 0.5591, 0.1872, 0.5551, 0.1412, 0.5551, 0.1034, 0.5751, 0.09979, 0.5751, 0.1449, 0.5551, 0.1034, 0.5418, 0.06805, 0.5592, 0.05771, 0.5751, 0.09979, 0.5418, 0.06805, 0.5174, 0.04014, 0.5298, 0.02433, 0.5592, 0.05771, 0.5136, 0.03522, 0.4776, 0.02113, 0.4816, 0.0006741, 0.5247, 0.01759, 0.4776, 0.02113, 0.439, 0.02079, 0.4354, 0.0003235, 0.4816, 0.0006741, 0.439, 0.02079, 0.403, 0.03434, 0.3924, 0.01659, 0.4354, 0.0003235, 0.403, 0.03434, 0.3746, 0.05943, 0.3583, 0.04682, 0.3924, 0.01659, 0.3708, 0.06443, 0.3574, 0.1001, 0.3372, 0.09629, 0.3533, 0.05382, 0.3574, 0.1001, 0.3573, 0.1383, 0.3371, 0.1418, 0.3372, 0.09629, 0.3573, 0.1383, 0.3706, 0.1739, 0.353, 0.1843, 0.3371, 0.1418, 0.3706, 0.1739, 0.3951, 0.2023, 0.3825, 0.2182, 0.353, 0.1843, 0.3999, 0.2073, 0.4362, 0.2208, 0.4325, 0.2413, 0.3892, 0.2252, 0.4362, 0.2208, 0.4748, 0.2206, 0.4786, 0.241, 0.4325, 0.2413, 0.4748, 0.2206, 0.5104, 0.2067, 0.5212, 0.2242, 0.4786, 0.241, 0.5101, 0.1584, 0.4913, 0.1763, 0.4679, 0.1854, 0.4426, 0.1848, 0.4184, 0.1748, 0.4014, 0.1556, 0.3926, 0.1318, 0.393, 0.1064, 0.4027, 0.08272, 0.4217, 0.06503, 0.4454, 0.05623, 0.4707, 0.05704, 0.4946, 0.06737, 0.5114, 0.08618, 0.5201, 0.1098, 0.5198, 0.135, 0.403, 0.03434, 0.439, 0.02079, 0.4454, 0.05623, 0.4217, 0.06503, 0.5384, 0.1813, 0.5104, 0.2067, 0.4913, 0.1763, 0.5101, 0.1584, 0.5104, 0.2067, 0.4748, 0.2206, 0.4679, 0.1854, 0.4913, 0.1763, 0.3746, 0.05943, 0.403, 0.03434, 0.4217, 0.06503, 0.4027, 0.08272, 0.5551, 0.1412, 0.5418, 0.1766, 0.5101, 0.1584, 0.5198, 0.135, 0.3574, 0.1001, 0.3708, 0.06443, 0.4027, 0.08272, 0.393, 0.1064, 0.5551, 0.1034, 0.5551, 0.1412, 0.5198, 0.135, 0.5201, 0.1098, 0.3573, 0.1383, 0.3574, 0.1001, 0.393, 0.1064, 0.3926, 0.1318, 0.5418, 0.06805, 0.5551, 0.1034, 0.5201, 0.1098, 0.5114, 0.08618, 0.3706, 0.1739, 0.3573, 0.1383, 0.3926, 0.1318, 0.4014, 0.1556, 0.5174, 0.04014, 0.5418, 0.06805, 0.5114, 0.08618, 0.4946, 0.06737, 0.3951, 0.2023, 0.3706, 0.1739, 0.4014, 0.1556, 0.4184, 0.1748, 0.4776, 0.02113, 0.5136, 0.03522, 0.4946, 0.06737, 0.4707, 0.05704, 0.4362, 0.2208, 0.3999, 0.2073, 0.4184, 0.1748, 0.4426, 0.1848, 0.439, 0.02079, 0.4776, 0.02113, 0.4707, 0.05704, 0.4454, 0.05623, 0.5064, 0.4039, 0.5064, 0.3047, 0.5341, 0.3043, 0.5373, 0.4034, 0.0683, 0.5795, 0.1145, 0.5795, 0.1147, 0.5901, 0.0685, 0.5916, 0.4754, 0.4034, 0.4786, 0.3043, 0.5064, 0.3047, 0.5064, 0.4039, 0.0685, 0.5674, 0.1147, 0.5689, 0.1145, 0.5795, 0.0683, 0.5795, 0.4444, 0.4019, 0.4509, 0.3029, 0.4786, 0.3043, 0.4754, 0.4034, 0.0691, 0.5553, 0.1152, 0.5583, 0.1147, 0.5689, 0.0685, 0.5674, 0.1122, 0.5146, 0.0689, 0.516, 0.0683, 0.5039, 0.1116, 0.5011, 0.6516, 0.5208, 0.6481, 0.4151, 0.6723, 0.4139, 0.6793, 0.5194, 0.1124, 0.5282, 0.0691, 0.5282, 0.0689, 0.516, 0.1122, 0.5146, 0.6238, 0.5212, 0.6238, 0.4155, 0.6481, 0.4151, 0.6516, 0.5208, 0.1122, 0.5417, 0.0689, 0.5403, 0.0691, 0.5282, 0.1124, 0.5282, 0.5961, 0.5208, 0.5996, 0.4151, 0.6238, 0.4155, 0.6238, 0.5212, 0.1116, 0.5552, 0.0683, 0.5524, 0.0689, 0.5403, 0.1122, 0.5417, 0.5684, 0.5194, 0.5754, 0.4139, 0.5996, 0.4151, 0.5961, 0.5208, 0.4754, 0.4046, 0.4786, 0.5037, 0.4509, 0.5051, 0.4444, 0.4061, 0.1154, 0.5916, 0.1616, 0.5901, 0.1621, 0.6007, 0.116, 0.6037, 0.5064, 0.4041, 0.5064, 0.5032, 0.4786, 0.5037, 0.4754, 0.4046, 0.1152, 0.5795, 0.1614, 0.5795, 0.1616, 0.5901, 0.1154, 0.5916, 0.5373, 0.4046, 0.5341, 0.5037, 0.5064, 0.5032, 0.5064, 0.4041, 0.1154, 0.5674, 0.1616, 0.5689, 0.1614, 0.5795, 0.1152, 0.5795, 0.5683, 0.4061, 0.5618, 0.5051, 0.5341, 0.5037, 0.5373, 0.4046, 0.116, 0.5553, 0.1621, 0.5583, 0.1616, 0.5689, 0.1154, 0.5674, 0.1127, 0.5417, 0.156, 0.5403, 0.1566, 0.5524, 0.1134, 0.5552, 0.5689, 0.3861, 0.6745, 0.3826, 0.6757, 0.4068, 0.5702, 0.4138, 0.1125, 0.5282, 0.1558, 0.5282, 0.156, 0.5403, 0.1127, 0.5417, 0.5684, 0.3584, 0.6741, 0.3584, 0.6745, 0.3826, 0.5689, 0.3861, 0.1127, 0.5146, 0.156, 0.516, 0.1558, 0.5282, 0.1125, 0.5282, 0.5689, 0.3306, 0.6745, 0.3341, 0.6741, 0.3584, 0.5684, 0.3584, 0.1134, 0.5011, 0.1566, 0.5039, 0.156, 0.516, 0.1127, 0.5146, 0.5702, 0.3029, 0.6757, 0.3099, 0.6745, 0.3341, 0.5689, 0.3306, 0.5373, 0.4034, 0.5341, 0.3043, 0.5618, 0.3029, 0.5683, 0.4019, 0.0685, 0.5916, 0.1147, 0.5901, 0.1152, 0.6007, 0.0691, 0.6037])
me_cylinder_002.materials.append(mat_material_001)
me_cylinder_002.use_remesh_preserve_volume = False
me_cylinder_002.use_remesh_preserve_attributes = False
me_cylinder_002.use_mirror_vertex_groups = False
me_cylinder_002.update()
me_cylinder_001 = bpy.data.meshes.new('Cylinder.001')
me_cylinder_001.from_pydata([(-2.406e-08, 2.072, -0.6944), (0.2657, 2.072, -0.6416), (0.491, 2.072, -0.491), (0.6416, 2.072, -0.2657), (0.6944, 2.072, 2.291e-07), (0.6416, 2.072, 0.2657), (0.491, 2.072, 0.491), (0.2657, 2.072, 0.6416), (8.38e-08, 2.072, 0.6944), (-0.2657, 2.072, 0.6416), (-0.491, 2.072, 0.491), (-0.6416, 2.072, 0.2657), (-0.6944, 2.072, 1.435e-07), (-0.6416, 2.072, -0.2657), (-0.491, 2.072, -0.491), (-0.2657, 2.072, -0.6416), (2.004e-16, 0.09735, -1.0), (0.3827, 0.09735, -0.9239), (0.7071, 0.09735, -0.7071), (0.9239, 0.09735, -0.3827), (1.0, 0.09735, 5.106e-08), (0.9239, 0.09735, 0.3827), (0.7071, 0.09735, 0.7071), (0.3827, 0.09735, 0.9239), (1.51e-07, 0.09735, 1.0), (-0.3827, 0.09735, 0.9239), (-0.7071, 0.09735, 0.7071), (-0.9239, 0.09735, 0.3827), (-1.0, 0.09735, -4.575e-09), (-0.9239, 0.09735, -0.3827), (-0.7071, 0.09735, -0.7071), (-0.3827, 0.09735, -0.9239), (-3.409e-08, 4.666e-08, -0.813), (0.3111, 4.765e-08, -0.7511), (0.5749, 5.045e-08, -0.5749), (0.7511, 2.485e-08, -0.3111), (0.813, -4.145e-15, 4.513e-08), (0.7511, -2.485e-08, 0.3111), (0.5749, -5.045e-08, 0.5749), (0.3111, -4.765e-08, 0.7511), (1.212e-07, -4.666e-08, 0.813), (-0.3111, -4.765e-08, 0.7511), (-0.5749, -5.045e-08, 0.5749), (-0.7511, -2.485e-08, 0.3111), (-0.813, 4.649e-16, 8.587e-10), (-0.7511, 2.485e-08, -0.3111), (-0.5749, 5.045e-08, -0.5749), (-0.3111, 4.765e-08, -0.7511), (0.3185, 2.021, -0.7688), (-1.848e-16, 2.021, -0.8322), (0.5884, 2.021, -0.5884), (0.7688, 2.021, -0.3185), (0.8322, 2.021, 2.284e-07), (0.7688, 2.021, 0.3185), (0.5884, 2.021, 0.5884), (0.3185, 2.021, 0.7688), (1.257e-07, 2.021, 0.8322), (-0.3185, 2.021, 0.7688), (-0.5884, 2.021, 0.5884), (-0.7688, 2.021, 0.3185), (-0.8322, 2.021, 1.292e-07), (-0.7688, 2.021, -0.3185), (-0.5884, 2.021, -0.5884), (-0.3185, 2.021, -0.7688), (0.186, 2.232, -0.4491), (-1.684e-08, 2.232, -0.4861), (0.3437, 2.232, -0.3437), (0.4491, 2.232, -0.186), (0.4861, 2.232, 2.077e-07), (0.4491, 2.232, 0.186), (0.3437, 2.232, 0.3437), (0.186, 2.232, 0.4491), (5.866e-08, 2.232, 0.4861), (-0.186, 2.232, 0.4491), (-0.3437, 2.232, 0.3437), (-0.4491, 2.232, 0.186), (-0.4861, 2.232, 1.478e-07), (-0.4491, 2.232, -0.186), (-0.3437, 2.232, -0.3437), (-0.186, 2.232, -0.4491)], [], [(16, 49, 48, 17), (17, 48, 50, 18), (18, 50, 51, 19), (19, 51, 52, 20), (20, 52, 53, 21), (21, 53, 54, 22), (22, 54, 55, 23), (23, 55, 56, 24), (24, 56, 57, 25), (25, 57, 58, 26), (26, 58, 59, 27), (27, 59, 60, 28), (28, 60, 61, 29), (29, 61, 62, 30), (15, 14, 78, 79), (30, 62, 63, 31), (31, 63, 49, 16), (33, 32, 16, 17), (34, 33, 17, 18), (35, 34, 18, 19), (36, 35, 19, 20), (37, 36, 20, 21), (38, 37, 21, 22), (39, 38, 22, 23), (40, 39, 23, 24), (41, 40, 24, 25), (42, 41, 25, 26), (43, 42, 26, 27), (44, 43, 27, 28), (45, 44, 28, 29), (46, 45, 29, 30), (47, 46, 30, 31), (32, 47, 31, 16), (32, 33, 34, 35, 36, 37, 38, 39, 40, 41, 42, 43, 44, 45, 46, 47), (0, 1, 48, 49), (1, 2, 50, 48), (2, 3, 51, 50), (3, 4, 52, 51), (4, 5, 53, 52), (5, 6, 54, 53), (6, 7, 55, 54), (7, 8, 56, 55), (8, 9, 57, 56), (9, 10, 58, 57), (10, 11, 59, 58), (11, 12, 60, 59), (12, 13, 61, 60), (13, 14, 62, 61), (14, 15, 63, 62), (15, 0, 49, 63), (64, 65, 79, 78, 77, 76, 75, 74, 73, 72, 71, 70, 69, 68, 67, 66), (8, 7, 71, 72), (1, 0, 65, 64), (0, 15, 79, 65), (9, 8, 72, 73), (2, 1, 64, 66), (10, 9, 73, 74), (3, 2, 66, 67), (11, 10, 74, 75), (4, 3, 67, 68), (12, 11, 75, 76), (5, 4, 68, 69), (13, 12, 76, 77), (6, 5, 69, 70), (14, 13, 77, 78), (7, 6, 70, 71)])
me_cylinder_001.polygons.foreach_set('use_smooth', [1, 1, 1, 1, 1, 1, 1, 1, 1, 1, 1, 1, 1, 1, 0, 1, 1, 0, 0, 0, 0, 0, 0, 0, 0, 0, 0, 0, 0, 0, 0, 0, 0, 0, 0, 0, 0, 0, 0, 0, 0, 0, 0, 0, 0, 0, 0, 0, 0, 0, 0, 0, 0, 0, 0, 0, 0, 0, 0, 0, 0, 0, 0, 0, 0, 0])
_uv = me_cylinder_001.uv_layers.new(name='UVMap')
_uv.uv.foreach_set('vector', [0.1911, 0.2995, 0.1872, 0.242, 0.1968, 0.2412, 0.2027, 0.2985, 0.2027, 0.2985, 0.1968, 0.2412, 0.2064, 0.24, 0.2142, 0.2971, 0.2142, 0.2971, 0.2064, 0.24, 0.216, 0.2386, 0.2257, 0.2954, 0.2257, 0.2954, 0.216, 0.2386, 0.2255, 0.2368, 0.2372, 0.2932, 0.2372, 0.2932, 0.2255, 0.2368, 0.235, 0.2347, 0.2485, 0.2907, 0.2485, 0.2907, 0.235, 0.2347, 0.2444, 0.2322, 0.2598, 0.2877, 0.07579, 0.2877, 0.09123, 0.2322, 0.1006, 0.2347, 0.08706, 0.2907, 0.08706, 0.2907, 0.1006, 0.2347, 0.1101, 0.2368, 0.09842, 0.2932, 0.09842, 0.2932, 0.1101, 0.2368, 0.1196, 0.2386, 0.1099, 0.2954, 0.1099, 0.2954, 0.1196, 0.2386, 0.1292, 0.24, 0.1214, 0.2971, 0.1214, 0.2971, 0.1292, 0.24, 0.1388, 0.2412, 0.1329, 0.2985, 0.1329, 0.2985, 0.1388, 0.2412, 0.1484, 0.242, 0.1445, 0.2995, 0.1445, 0.2995, 0.1484, 0.242, 0.1581, 0.2425, 0.1562, 0.3001, 0.1562, 0.3001, 0.1581, 0.2425, 0.1678, 0.2427, 0.1678, 0.3003, 0.5205, 0.4871, 0.5113, 0.4644, 0.5336, 0.4598, 0.5395, 0.4744, 0.1678, 0.3003, 0.1678, 0.2427, 0.1775, 0.2425, 0.1794, 0.3001, 0.1794, 0.3001, 0.1775, 0.2425, 0.1872, 0.242, 0.1911, 0.2995, 0.6694, 0.4503, 0.6486, 0.4417, 0.6515, 0.4267, 0.6778, 0.4376, 0.6853, 0.4663, 0.6694, 0.4503, 0.6778, 0.4376, 0.698, 0.4578, 0.6939, 0.4872, 0.6853, 0.4663, 0.698, 0.4578, 0.7089, 0.4842, 0.6939, 0.5099, 0.6939, 0.4872, 0.7089, 0.4842, 0.7089, 0.5127, 0.6853, 0.5309, 0.6939, 0.5099, 0.7089, 0.5127, 0.6982, 0.5391, 0.6694, 0.5472, 0.6853, 0.5309, 0.6982, 0.5391, 0.6785, 0.5597, 0.6482, 0.5557, 0.6694, 0.5472, 0.6774, 0.5603, 0.651, 0.5706, 0.6256, 0.5556, 0.6482, 0.5557, 0.651, 0.5706, 0.6227, 0.5705, 0.6049, 0.5469, 0.6256, 0.5556, 0.6227, 0.5705, 0.5964, 0.5595, 0.5891, 0.5308, 0.6049, 0.5469, 0.5964, 0.5595, 0.5764, 0.5393, 0.5806, 0.51, 0.5891, 0.5308, 0.5764, 0.5393, 0.5656, 0.513, 0.5806, 0.4873, 0.5806, 0.51, 0.5656, 0.513, 0.5656, 0.4844, 0.5893, 0.4664, 0.5806, 0.4873, 0.5656, 0.4844, 0.5765, 0.458, 0.6053, 0.4504, 0.5893, 0.4664, 0.5765, 0.458, 0.5967, 0.4378, 0.6261, 0.4417, 0.6053, 0.4504, 0.5967, 0.4378, 0.623, 0.4268, 0.6486, 0.4417, 0.6261, 0.4417, 0.623, 0.4268, 0.6515, 0.4267, 0.6486, 0.4417, 0.6694, 0.4503, 0.6853, 0.4663, 0.6939, 0.4872, 0.6939, 0.5099, 0.6853, 0.5309, 0.6694, 0.5472, 0.6482, 0.5557, 0.6256, 0.5556, 0.6049, 0.5469, 0.5891, 0.5308, 0.5806, 0.51, 0.5806, 0.4873, 0.5893, 0.4664, 0.6053, 0.4504, 0.6261, 0.4417, 0.5377, 0.5046, 0.5602, 0.5143, 0.5575, 0.5273, 0.5302, 0.5156, 0.5602, 0.5143, 0.5847, 0.5147, 0.5871, 0.5277, 0.5575, 0.5273, 0.5847, 0.5147, 0.6074, 0.5057, 0.6145, 0.5168, 0.5871, 0.5277, 0.6074, 0.5057, 0.625, 0.4889, 0.6357, 0.4966, 0.6145, 0.5168, 0.625, 0.4889, 0.6353, 0.4669, 0.648, 0.4702, 0.6357, 0.4966, 0.6353, 0.4669, 0.6372, 0.4429, 0.6502, 0.4415, 0.648, 0.4702, 0.6374, 0.4377, 0.6263, 0.4152, 0.6372, 0.4072, 0.6504, 0.4342, 0.6263, 0.4152, 0.608, 0.3982, 0.6152, 0.3868, 0.6372, 0.4072, 0.608, 0.3982, 0.5849, 0.3894, 0.5872, 0.3762, 0.6152, 0.3868, 0.5849, 0.3894, 0.5602, 0.3899, 0.5574, 0.3769, 0.5872, 0.3762, 0.5602, 0.3899, 0.5377, 0.3997, 0.5301, 0.3887, 0.5574, 0.3769, 0.5377, 0.3997, 0.5205, 0.4172, 0.5094, 0.4099, 0.5301, 0.3887, 0.5205, 0.4172, 0.5113, 0.4399, 0.4982, 0.4373, 0.5094, 0.4099, 0.5113, 0.4399, 0.5113, 0.4644, 0.4982, 0.4669, 0.4982, 0.4373, 0.5113, 0.4644, 0.5205, 0.4871, 0.5094, 0.4944, 0.4982, 0.4669, 0.5205, 0.4871, 0.5377, 0.5046, 0.5302, 0.5156, 0.5094, 0.4944, 0.5648, 0.4921, 0.5504, 0.4858, 0.5395, 0.4744, 0.5336, 0.4598, 0.5337, 0.4441, 0.5397, 0.4295, 0.5507, 0.4184, 0.5653, 0.4122, 0.5811, 0.412, 0.5959, 0.4179, 0.6074, 0.4293, 0.6141, 0.4446, 0.6131, 0.4611, 0.6064, 0.4758, 0.5951, 0.4868, 0.5805, 0.4925, 0.608, 0.3982, 0.6263, 0.4152, 0.6074, 0.4293, 0.5959, 0.4179, 0.5602, 0.5143, 0.5377, 0.5046, 0.5504, 0.4858, 0.5648, 0.4921, 0.5377, 0.5046, 0.5205, 0.4871, 0.5395, 0.4744, 0.5504, 0.4858, 0.5849, 0.3894, 0.608, 0.3982, 0.5959, 0.4179, 0.5811, 0.412, 0.5847, 0.5147, 0.5602, 0.5143, 0.5648, 0.4921, 0.5805, 0.4925, 0.5602, 0.3899, 0.5849, 0.3894, 0.5811, 0.412, 0.5653, 0.4122, 0.6074, 0.5057, 0.5847, 0.5147, 0.5805, 0.4925, 0.5951, 0.4868, 0.5377, 0.3997, 0.5602, 0.3899, 0.5653, 0.4122, 0.5507, 0.4184, 0.625, 0.4889, 0.6074, 0.5057, 0.5951, 0.4868, 0.6064, 0.4758, 0.5205, 0.4172, 0.5377, 0.3997, 0.5507, 0.4184, 0.5397, 0.4295, 0.6353, 0.4669, 0.625, 0.4889, 0.6064, 0.4758, 0.6131, 0.4611, 0.5113, 0.4399, 0.5205, 0.4172, 0.5397, 0.4295, 0.5337, 0.4441, 0.6372, 0.4429, 0.6353, 0.4669, 0.6131, 0.4611, 0.6141, 0.4446, 0.5113, 0.4644, 0.5113, 0.4399, 0.5337, 0.4441, 0.5336, 0.4598, 0.6263, 0.4152, 0.6374, 0.4377, 0.6141, 0.4446, 0.6074, 0.4293])
me_cylinder_001.use_remesh_preserve_volume = False
me_cylinder_001.use_remesh_preserve_attributes = False
me_cylinder_001.use_mirror_vertex_groups = False
me_cylinder_001.update()
me_cylinder = bpy.data.meshes.new('Cylinder')
me_cylinder.from_pydata([(-5.819e-08, 0.0432, -0.6264), (-2.892e-08, 2.061, -0.8345), (0.2397, 0.0432, -0.5787), (0.3194, 2.061, -0.771), (0.4429, 0.0432, -0.4429), (0.5901, 2.061, -0.5901), (0.5787, 0.0432, -0.2397), (0.771, 2.061, -0.3193), (0.6264, 0.0432, 4.698e-08), (0.8345, 2.061, 2.392e-07), (0.5787, 0.0432, 0.2397), (0.771, 2.061, 0.3194), (0.4429, 0.0432, 0.4429), (0.5901, 2.061, 0.5901), (0.2397, 0.0432, 0.5787), (0.3194, 2.061, 0.771), (1.013e-07, 0.0432, 0.6264), (1.007e-07, 2.061, 0.8345), (-0.2397, 0.0432, 0.5787), (-0.3193, 2.061, 0.771), (-0.4429, 0.0432, 0.4429), (-0.5901, 2.061, 0.5901), (-0.5787, 0.0432, 0.2397), (-0.771, 2.061, 0.3194), (-0.6264, 0.0432, 2.113e-08), (-0.8345, 2.061, 1.364e-07), (-0.5787, 0.0432, -0.2397), (-0.771, 2.061, -0.3194), (-0.4429, 0.0432, -0.4429), (-0.5901, 2.061, -0.5901), (-0.2397, 0.0432, -0.5787), (-0.3193, 2.061, -0.771), (2.004e-16, 0.09735, -1.0), (0.3827, 0.09735, -0.9239), (0.7071, 0.09735, -0.7071), (0.9239, 0.09735, -0.3827), (1.0, 0.09735, 5.106e-08), (0.9239, 0.09735, 0.3827), (0.7071, 0.09735, 0.7071), (0.3827, 0.09735, 0.9239), (1.51e-07, 0.09735, 1.0), (-0.3827, 0.09735, 0.9239), (-0.7071, 0.09735, 0.7071), (-0.9239, 0.09735, 0.3827), (-1.0, 0.09735, -4.575e-09), (-0.9239, 0.09735, -0.3827), (-0.7071, 0.09735, -0.7071), (-0.3827, 0.09735, -0.9239), (-3.409e-08, 4.666e-08, -0.813), (0.3111, 4.765e-08, -0.7511), (0.5749, 5.045e-08, -0.5749), (0.7511, 2.485e-08, -0.3111), (0.813, -4.145e-15, 4.513e-08), (0.7511, -2.485e-08, 0.3111), (0.5749, -5.045e-08, 0.5749), (0.3111, -4.765e-08, 0.7511), (1.212e-07, -4.666e-08, 0.813), (-0.3111, -4.765e-08, 0.7511), (-0.5749, -5.045e-08, 0.5749), (-0.7511, -2.485e-08, 0.3111), (-0.813, 4.649e-16, 8.587e-10), (-0.7511, 2.485e-08, -0.3111), (-0.5749, 5.045e-08, -0.5749), (-0.3111, 4.765e-08, -0.7511), (-3.428e-08, 0.5164, -0.369), (0.1412, 0.5164, -0.3409), (0.2609, 0.5164, -0.2609), (0.3409, 0.5164, -0.1412), (0.369, 0.5164, 6.269e-08), (0.3409, 0.5164, 0.1412), (0.2609, 0.5164, 0.2609), (0.1412, 0.5164, 0.3409), (5.969e-08, 0.5164, 0.369), (-0.1412, 0.5164, 0.3409), (-0.2609, 0.5164, 0.2609), (-0.3409, 0.5164, 0.1412), (-0.369, 0.5164, 4.747e-08), (-0.3409, 0.5164, -0.1412), (-0.2609, 0.5164, -0.2609), (-0.1412, 0.5164, -0.3409), (0.3827, 2.0, -0.9239), (-2.22e-16, 2.0, -1.0), (0.7071, 2.0, -0.7071), (0.9239, 2.0, -0.3827), (1.0, 2.0, 2.384e-07), (0.9239, 2.0, 0.3827), (0.7071, 2.0, 0.7071), (0.3827, 2.0, 0.9239), (1.51e-07, 2.0, 1.0), (-0.3827, 2.0, 0.9239), (-0.7071, 2.0, 0.7071), (-0.9239, 2.0, 0.3827), (-1.0, 2.0, 1.192e-07), (-0.9239, 2.0, -0.3827), (-0.7071, 2.0, -0.7071), (-0.3827, 2.0, -0.9239), (0.3194, 2.254, -0.771), (-2.892e-08, 2.254, -0.8345), (0.5901, 2.254, -0.5901), (0.771, 2.254, -0.3193), (0.8345, 2.254, 2.284e-07), (0.771, 2.254, 0.3194), (0.5901, 2.254, 0.5901), (0.3194, 2.254, 0.771), (1.007e-07, 2.254, 0.8345), (-0.3193, 2.254, 0.771), (-0.5901, 2.254, 0.5901), (-0.771, 2.254, 0.3194), (-0.8345, 2.254, 1.256e-07), (-0.771, 2.254, -0.3194), (-0.5901, 2.254, -0.5901), (-0.3193, 2.254, -0.771)], [], [(32, 81, 80, 33), (33, 80, 82, 34), (34, 82, 83, 35), (35, 83, 84, 36), (36, 84, 85, 37), (37, 85, 86, 38), (38, 86, 87, 39), (39, 87, 88, 40), (40, 88, 89, 41), (41, 89, 90, 42), (42, 90, 91, 43), (43, 91, 92, 44), (44, 92, 93, 45), (45, 93, 94, 46), (31, 29, 110, 111), (46, 94, 95, 47), (47, 95, 81, 32), (8, 10, 69, 68), (49, 48, 32, 33), (50, 49, 33, 34), (51, 50, 34, 35), (52, 51, 35, 36), (53, 52, 36, 37), (54, 53, 37, 38), (55, 54, 38, 39), (56, 55, 39, 40), (57, 56, 40, 41), (58, 57, 41, 42), (59, 58, 42, 43), (60, 59, 43, 44), (61, 60, 44, 45), (62, 61, 45, 46), (63, 62, 46, 47), (48, 63, 47, 32), (2, 0, 48, 49), (4, 2, 49, 50), (6, 4, 50, 51), (8, 6, 51, 52), (10, 8, 52, 53), (12, 10, 53, 54), (14, 12, 54, 55), (16, 14, 55, 56), (18, 16, 56, 57), (20, 18, 57, 58), (22, 20, 58, 59), (24, 22, 59, 60), (26, 24, 60, 61), (28, 26, 61, 62), (30, 28, 62, 63), (0, 30, 63, 48), (64, 65, 66, 67, 68, 69, 70, 71, 72, 73, 74, 75, 76, 77, 78, 79), (24, 26, 77, 76), (10, 12, 70, 69), (26, 28, 78, 77), (12, 14, 71, 70), (28, 30, 79, 78), (14, 16, 72, 71), (0, 2, 65, 64), (30, 0, 64, 79), (16, 18, 73, 72), (2, 4, 66, 65), (18, 20, 74, 73), (4, 6, 67, 66), (20, 22, 75, 74), (6, 8, 68, 67), (22, 24, 76, 75), (1, 3, 80, 81), (3, 5, 82, 80), (5, 7, 83, 82), (7, 9, 84, 83), (9, 11, 85, 84), (11, 13, 86, 85), (13, 15, 87, 86), (15, 17, 88, 87), (17, 19, 89, 88), (19, 21, 90, 89), (21, 23, 91, 90), (23, 25, 92, 91), (25, 27, 93, 92), (27, 29, 94, 93), (29, 31, 95, 94), (31, 1, 81, 95), (96, 97, 111, 110, 109, 108, 107, 106, 105, 104, 103, 102, 101, 100, 99, 98), (17, 15, 103, 104), (3, 1, 97, 96), (1, 31, 111, 97), (19, 17, 104, 105), (5, 3, 96, 98), (21, 19, 105, 106), (7, 5, 98, 99), (23, 21, 106, 107), (9, 7, 99, 100), (25, 23, 107, 108), (11, 9, 100, 101), (27, 25, 108, 109), (13, 11, 101, 102), (29, 27, 109, 110), (15, 13, 102, 103)])
me_cylinder.polygons.foreach_set('use_smooth', [1, 1, 1, 1, 1, 1, 1, 1, 1, 1, 1, 1, 1, 1, 0, 1, 1, 0, 0, 0, 0, 0, 0, 0, 0, 0, 0, 0, 0, 0, 0, 0, 0, 0, 0, 0, 0, 0, 0, 0, 0, 0, 0, 0, 0, 0, 0, 0, 0, 0, 0, 0, 0, 0, 0, 0, 0, 0, 0, 0, 0, 0, 0, 0, 0, 0, 0, 0, 0, 0, 0, 0, 0, 0, 0, 0, 0, 0, 0, 0, 0, 0, 0, 0, 0, 0, 0, 0, 0, 0, 0, 0, 0, 0, 0, 0, 0, 0])
_uv = me_cylinder.uv_layers.new(name='UVMap')
_uv.uv.foreach_set('vector', [0.3945, 0.2585, 0.2511, 0.2585, 0.2511, 0.2291, 0.3945, 0.2291, 0.3945, 0.2291, 0.2511, 0.2291, 0.2511, 0.1997, 0.3945, 0.1997, 0.3945, 0.1997, 0.2511, 0.1997, 0.2511, 0.1703, 0.3945, 0.1703, 0.3945, 0.1703, 0.2511, 0.1703, 0.2511, 0.1409, 0.3945, 0.1409, 0.3945, 0.1409, 0.2511, 0.1409, 0.2511, 0.1115, 0.3945, 0.1115, 0.3945, 0.1115, 0.2511, 0.1115, 0.2511, 0.08207, 0.3945, 0.08207, 0.3945, 0.5526, 0.2511, 0.5526, 0.2511, 0.5232, 0.3945, 0.5232, 0.3945, 0.5232, 0.2511, 0.5232, 0.2511, 0.4938, 0.3945, 0.4938, 0.3945, 0.4938, 0.2511, 0.4938, 0.2511, 0.4644, 0.3945, 0.4644, 0.3945, 0.4644, 0.2511, 0.4644, 0.2511, 0.435, 0.3945, 0.435, 0.3945, 0.435, 0.2511, 0.435, 0.2511, 0.4056, 0.3945, 0.4056, 0.3945, 0.4056, 0.2511, 0.4056, 0.2511, 0.3762, 0.3945, 0.3762, 0.3945, 0.3762, 0.2511, 0.3762, 0.2511, 0.3468, 0.3945, 0.3468, 0.3945, 0.3468, 0.2511, 0.3468, 0.2511, 0.3173, 0.3945, 0.3173, 0.5436, 0.5278, 0.5233, 0.5063, 0.5367, 0.4975, 0.5527, 0.5147, 0.3945, 0.3173, 0.2511, 0.3173, 0.2511, 0.2879, 0.3945, 0.2879, 0.3945, 0.2879, 0.2511, 0.2879, 0.2511, 0.2585, 0.3945, 0.2585, 0.6276, 0.5242, 0.6168, 0.5397, 0.5906, 0.5158, 0.5961, 0.5103, 0.6352, 0.461, 0.6176, 0.444, 0.6266, 0.4303, 0.6485, 0.4515, 0.6455, 0.4832, 0.6352, 0.461, 0.6485, 0.4515, 0.6613, 0.4791, 0.6473, 0.5074, 0.6455, 0.4832, 0.6613, 0.4791, 0.6634, 0.5091, 0.6407, 0.5306, 0.6473, 0.5074, 0.6634, 0.5091, 0.655, 0.5376, 0.6269, 0.5499, 0.6407, 0.5306, 0.655, 0.5376, 0.6379, 0.5611, 0.6078, 0.5632, 0.6269, 0.5499, 0.6379, 0.5611, 0.6143, 0.5774, 0.5501, 0.5561, 0.5701, 0.5634, 0.5678, 0.5774, 0.543, 0.5686, 0.5332, 0.5424, 0.5501, 0.5561, 0.543, 0.5686, 0.5223, 0.552, 0.5214, 0.5235, 0.5332, 0.5424, 0.5223, 0.552, 0.5077, 0.5292, 0.5165, 0.5013, 0.5214, 0.5235, 0.5077, 0.5292, 0.5013, 0.5021, 0.5194, 0.4784, 0.5165, 0.5013, 0.5013, 0.5021, 0.5046, 0.4738, 0.5304, 0.4577, 0.5194, 0.4784, 0.5046, 0.4738, 0.518, 0.4479, 0.5483, 0.4421, 0.5304, 0.4577, 0.518, 0.4479, 0.5402, 0.4284, 0.5709, 0.434, 0.5483, 0.4421, 0.5402, 0.4284, 0.5683, 0.418, 0.5951, 0.4346, 0.5709, 0.434, 0.5683, 0.418, 0.5985, 0.4186, 0.6176, 0.444, 0.5951, 0.4346, 0.5985, 0.4186, 0.6266, 0.4303, 0.6231, 0.4694, 0.6094, 0.4562, 0.6176, 0.444, 0.6352, 0.461, 0.6312, 0.4868, 0.6231, 0.4694, 0.6352, 0.461, 0.6455, 0.4832, 0.6327, 0.5059, 0.6312, 0.4868, 0.6455, 0.4832, 0.6473, 0.5074, 0.6276, 0.5242, 0.6327, 0.5059, 0.6473, 0.5074, 0.6407, 0.5306, 0.6168, 0.5397, 0.6276, 0.5242, 0.6407, 0.5306, 0.6269, 0.5499, 0.6021, 0.5505, 0.6168, 0.5397, 0.6269, 0.5499, 0.6078, 0.5632, 0.5569, 0.5448, 0.572, 0.5507, 0.5701, 0.5634, 0.5501, 0.5561, 0.5435, 0.5337, 0.5569, 0.5448, 0.5501, 0.5561, 0.5332, 0.5424, 0.5342, 0.5186, 0.5435, 0.5337, 0.5332, 0.5424, 0.5214, 0.5235, 0.5304, 0.501, 0.5342, 0.5186, 0.5214, 0.5235, 0.5165, 0.5013, 0.5328, 0.4829, 0.5304, 0.501, 0.5165, 0.5013, 0.5194, 0.4784, 0.5415, 0.4667, 0.5328, 0.4829, 0.5194, 0.4784, 0.5304, 0.4577, 0.5555, 0.4546, 0.5415, 0.4667, 0.5304, 0.4577, 0.5483, 0.4421, 0.5731, 0.4483, 0.5555, 0.4546, 0.5483, 0.4421, 0.5709, 0.434, 0.5919, 0.4488, 0.5731, 0.4483, 0.5709, 0.434, 0.5951, 0.4346, 0.6094, 0.4562, 0.5919, 0.4488, 0.5951, 0.4346, 0.6176, 0.444, 0.5917, 0.4834, 0.5964, 0.4888, 0.599, 0.4957, 0.5989, 0.5032, 0.5961, 0.5103, 0.5906, 0.5158, 0.5828, 0.5188, 0.5741, 0.5171, 0.5675, 0.5127, 0.5635, 0.5067, 0.562, 0.4996, 0.5632, 0.4924, 0.5666, 0.4861, 0.572, 0.4816, 0.5786, 0.4796, 0.5854, 0.4802, 0.5415, 0.4667, 0.5555, 0.4546, 0.572, 0.4816, 0.5666, 0.4861, 0.6168, 0.5397, 0.6021, 0.5505, 0.5828, 0.5188, 0.5906, 0.5158, 0.5555, 0.4546, 0.5731, 0.4483, 0.5786, 0.4796, 0.572, 0.4816, 0.572, 0.5507, 0.5569, 0.5448, 0.5741, 0.5171, 0.5828, 0.5188, 0.5731, 0.4483, 0.5919, 0.4488, 0.5854, 0.4802, 0.5786, 0.4796, 0.5569, 0.5448, 0.5435, 0.5337, 0.5675, 0.5127, 0.5741, 0.5171, 0.6094, 0.4562, 0.6231, 0.4694, 0.5964, 0.4888, 0.5917, 0.4834, 0.5919, 0.4488, 0.6094, 0.4562, 0.5917, 0.4834, 0.5854, 0.4802, 0.5435, 0.5337, 0.5342, 0.5186, 0.5635, 0.5067, 0.5675, 0.5127, 0.6231, 0.4694, 0.6312, 0.4868, 0.599, 0.4957, 0.5964, 0.4888, 0.5342, 0.5186, 0.5304, 0.501, 0.562, 0.4996, 0.5635, 0.5067, 0.6312, 0.4868, 0.6327, 0.5059, 0.5989, 0.5032, 0.599, 0.4957, 0.5304, 0.501, 0.5328, 0.4829, 0.5632, 0.4924, 0.562, 0.4996, 0.6327, 0.5059, 0.6276, 0.5242, 0.5961, 0.5103, 0.5989, 0.5032, 0.5328, 0.4829, 0.5415, 0.4667, 0.5666, 0.4861, 0.5632, 0.4924, 0.5704, 0.54, 0.5997, 0.5412, 0.602, 0.5566, 0.5666, 0.5553, 0.5997, 0.5412, 0.6268, 0.531, 0.6349, 0.5442, 0.602, 0.5566, 0.6268, 0.531, 0.6475, 0.5112, 0.6599, 0.52, 0.6349, 0.5442, 0.6475, 0.5112, 0.6588, 0.485, 0.6734, 0.4887, 0.6599, 0.52, 0.6588, 0.485, 0.66, 0.4565, 0.6752, 0.4553, 0.6734, 0.4887, 0.66, 0.4565, 0.6538, 0.4298, 0.6672, 0.4236, 0.6752, 0.4553, 0.6501, 0.4191, 0.6267, 0.4009, 0.6347, 0.3874, 0.6616, 0.4092, 0.6267, 0.4009, 0.5988, 0.3902, 0.6018, 0.3749, 0.6347, 0.3874, 0.5988, 0.3902, 0.5696, 0.3903, 0.5667, 0.3751, 0.6018, 0.3749, 0.5696, 0.3903, 0.5431, 0.4017, 0.5345, 0.3888, 0.5667, 0.3751, 0.5431, 0.4017, 0.5229, 0.4224, 0.51, 0.4138, 0.5345, 0.3888, 0.5229, 0.4224, 0.5122, 0.4495, 0.497, 0.4464, 0.51, 0.4138, 0.5122, 0.4495, 0.5124, 0.4788, 0.497, 0.4815, 0.497, 0.4464, 0.5124, 0.4788, 0.5233, 0.5063, 0.5099, 0.5146, 0.497, 0.4815, 0.5233, 0.5063, 0.5436, 0.5278, 0.5342, 0.5405, 0.5099, 0.5146, 0.5436, 0.5278, 0.5704, 0.54, 0.5666, 0.5553, 0.5342, 0.5405, 0.597, 0.5256, 0.5739, 0.5245, 0.5527, 0.5147, 0.5367, 0.4975, 0.5281, 0.4754, 0.5278, 0.4521, 0.5363, 0.4307, 0.5521, 0.4144, 0.573, 0.4056, 0.5959, 0.4059, 0.6182, 0.4158, 0.6389, 0.4331, 0.6445, 0.4578, 0.6438, 0.4818, 0.6348, 0.5026, 0.6184, 0.518, 0.5988, 0.3902, 0.6267, 0.4009, 0.6182, 0.4158, 0.5959, 0.4059, 0.5997, 0.5412, 0.5704, 0.54, 0.5739, 0.5245, 0.597, 0.5256, 0.5704, 0.54, 0.5436, 0.5278, 0.5527, 0.5147, 0.5739, 0.5245, 0.5696, 0.3903, 0.5988, 0.3902, 0.5959, 0.4059, 0.573, 0.4056, 0.6268, 0.531, 0.5997, 0.5412, 0.597, 0.5256, 0.6184, 0.518, 0.5431, 0.4017, 0.5696, 0.3903, 0.573, 0.4056, 0.5521, 0.4144, 0.6475, 0.5112, 0.6268, 0.531, 0.6184, 0.518, 0.6348, 0.5026, 0.5229, 0.4224, 0.5431, 0.4017, 0.5521, 0.4144, 0.5363, 0.4307, 0.6588, 0.485, 0.6475, 0.5112, 0.6348, 0.5026, 0.6438, 0.4818, 0.5122, 0.4495, 0.5229, 0.4224, 0.5363, 0.4307, 0.5278, 0.4521, 0.66, 0.4565, 0.6588, 0.485, 0.6438, 0.4818, 0.6445, 0.4578, 0.5124, 0.4788, 0.5122, 0.4495, 0.5278, 0.4521, 0.5281, 0.4754, 0.6538, 0.4298, 0.66, 0.4565, 0.6445, 0.4578, 0.6389, 0.4331, 0.5233, 0.5063, 0.5124, 0.4788, 0.5281, 0.4754, 0.5367, 0.4975, 0.6267, 0.4009, 0.6501, 0.4191, 0.6389, 0.4331, 0.6182, 0.4158])
me_cylinder.materials.append(mat_material_002)
me_cylinder.use_remesh_preserve_volume = False
me_cylinder.use_remesh_preserve_attributes = False
me_cylinder.use_mirror_vertex_groups = False
me_cylinder.update()

# ---- objects
ob_top = bpy.data.objects.new('top', me_cylinder_005)
ob_base_4 = bpy.data.objects.new('base_4', me_cylinder_004)
ob_base_3 = bpy.data.objects.new('base_3', me_cylinder_003)
ob_base_2 = bpy.data.objects.new('base_2', me_cylinder_002)
ob_base_1 = bpy.data.objects.new('base_1', me_cylinder_001)
ob_thruster = bpy.data.objects.new('thruster', me_cylinder)

# ---- transforms, parenting, visibility, modifiers, constraints
ob_top.location = (0.0, 0.0, 46.64)
ob_top.rotation_euler = (1.571, 2.22e-16, 2.22e-16)
ob_top.scale = (4.2, 4.2, 4.2)
ob_top.lineart.crease_threshold = 0.0
ob_base_4.location = (0.0, 0.0, 39.0)
ob_base_4.rotation_euler = (1.571, 2.22e-16, 2.22e-16)
ob_base_4.scale = (4.2, 4.2, 4.2)
ob_base_4.lineart.crease_threshold = 0.0
ob_base_3.location = (0.0, 0.0, 31.4)
ob_base_3.rotation_euler = (1.571, 2.22e-16, 2.22e-16)
ob_base_3.scale = (4.2, 4.2, 4.2)
ob_base_3.lineart.crease_threshold = 0.0
ob_base_2.location = (0.0, 0.0, 17.38)
ob_base_2.rotation_euler = (1.571, 2.22e-16, 2.22e-16)
ob_base_2.scale = (4.2, 4.2, 4.2)
ob_base_2.lineart.crease_threshold = 0.0
ob_base_1.location = (0.0, 0.0, 8.863)
ob_base_1.rotation_euler = (1.571, 2.22e-16, 2.22e-16)
ob_base_1.scale = (4.2, 4.2, 4.2)
ob_base_1.lineart.crease_threshold = 0.0
ob_thruster.location = (0.0, 0.0, 0.0)
ob_thruster.rotation_euler = (1.571, 2.22e-16, 2.22e-16)
ob_thruster.scale = (4.2, 4.2, 4.2)
ob_thruster.lineart.crease_threshold = 0.0

# ---- collection membership
col_collection_1.objects.link(ob_top)
col_collection_1.objects.link(ob_base_4)
col_collection_1.objects.link(ob_base_3)
col_collection_1.objects.link(ob_base_2)
col_collection_1.objects.link(ob_base_1)
col_collection_1.objects.link(ob_thruster)

# ---- scene / render settings (as saved in the file)
scene.frame_start = 1; scene.frame_end = 250; scene.frame_set(1)
scene.render.engine = 'BLENDER_EEVEE_NEXT'
scene.render.resolution_percentage = 50
scene.render.dither_intensity = 0.0
scene.cycles.use_denoising = False
scene.cycles.samples = 128
scene.cycles.sampling_pattern = 'TABULATED_SOBOL'
scene.cycles.light_sampling_threshold = 0.0
scene.cycles.use_adaptive_sampling = False
scene.cycles.use_light_tree = False
scene.cycles.blur_glossy = 0.0
scene.cycles.sample_clamp_indirect = 0.0
scene.view_settings.view_transform = 'Standard'
bpy.context.view_layer.update()

# ---- added for rendering (the .blend has no active camera and no usable light): camera, sun
cam_auto = bpy.data.cameras.new('AutoCamera')
cam_auto.lens = 50.0
cam_auto.sensor_width = 36.0
cam_auto.clip_end = 1000.0
ob_auto_camera = bpy.data.objects.new('AutoCamera', cam_auto)
scene.collection.objects.link(ob_auto_camera)
ob_auto_camera.location = (46.996, -56.3952, 62.2896)
ob_auto_camera.rotation_euler = (1.09748, -7.21219e-08, 0.694738)
scene.camera = ob_auto_camera
light_auto_sun = bpy.data.lights.new('AutoSun', 'SUN')
light_auto_sun.energy = 3.0
light_auto_sun.angle = 0.0523599
ob_auto_sun = bpy.data.objects.new('AutoSun', light_auto_sun)
scene.collection.objects.link(ob_auto_sun)
ob_auto_sun.rotation_euler = (0.872665, 0.174533, 0.523599)
bpy.context.view_layer.update()
